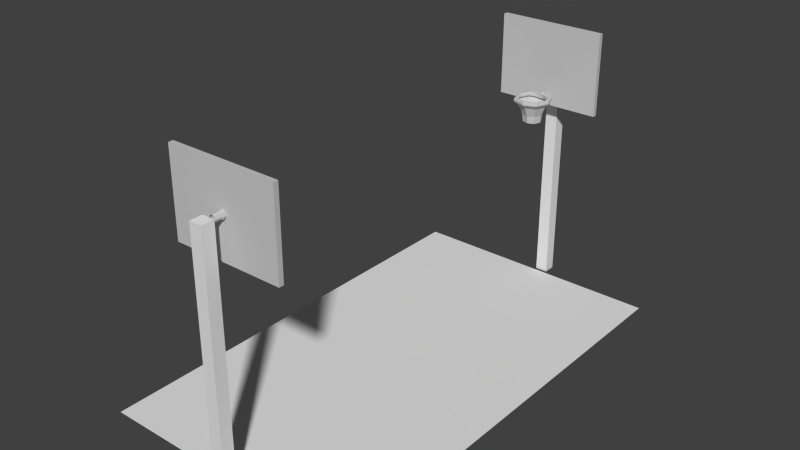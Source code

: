 # Source: campos.blend  (saved by Blender 2.70.0; exported with 4.5.12 LTS)
import bpy
from mathutils import Matrix  # noqa: F401  (used for matrix-valued properties, if any)

bpy.ops.wm.read_factory_settings(use_empty=True)
scene = bpy.context.scene
scene.name = 'Scene'

# ---- collections
col_collection_1 = bpy.data.collections.new('Collection 1'); scene.collection.children.link(col_collection_1)

# ---- materials (node trees are filled in below, after node groups)
mat_17___default = bpy.data.materials.new('17 - Default')
mat_17___default.alpha_threshold = 0.0
mat_17___default.use_transparent_shadow = False
mat_17___default.diffuse_color = (0.5882, 0.5882, 0.5882, 1.0)
mat_17___default.specular_color = (0.898, 0.898, 0.898)
mat_17___default.roughness = 0.5
mat_17___default.line_color = (0.0, 0.0, 0.0, 1.0)
mat_campo = bpy.data.materials.new('Campo')
mat_campo.alpha_threshold = 0.0
mat_campo.use_transparent_shadow = False
mat_campo.roughness = 0.5
mat_campo.line_color = (0.0, 0.0, 0.0, 1.0)

# ---- material node trees

# ---- world
world_world = bpy.data.worlds.new('World'); scene.world = world_world
world_world.color = (0.05088, 0.05088, 0.05088)
world_world.use_sun_shadow = False
world_world.sun_shadow_jitter_overblur = 0.0
world_world.cycles.sampling_method = 'MANUAL'
world_world.cycles.sample_map_resolution = 256

# ---- meshes
me_cube_001 = bpy.data.meshes.new('Cube.001')
me_cube_001.from_pydata([(-1.0, -1.0, 0.02379), (-1.0, 1.0, 0.02379), (1.0, 1.0, 0.02379), (1.0, -1.0, 0.02379), (-1.0, -1.0, 2.024), (-1.0, 1.0, 2.024), (1.0, 1.0, 2.024), (1.0, -1.0, 2.024), (-1.0, -1.0, 5.467), (-1.0, 1.0, 5.467), (1.0, 1.0, 5.467), (1.0, -1.0, 5.467)], [], [(4, 5, 1, 0), (5, 6, 2, 1), (6, 7, 3, 2), (7, 4, 0, 3), (0, 1, 2, 3), (4, 7, 11, 8), (11, 10, 9, 8), (7, 6, 10, 11), (6, 5, 9, 10), (5, 4, 8, 9)])
me_cube_001.use_remesh_preserve_volume = False
me_cube_001.use_remesh_preserve_attributes = False
me_cube_001.use_mirror_vertex_groups = False
me_cube_001.update()
me_cube = bpy.data.meshes.new('Cube')
me_cube.from_pydata([(-1.0, -1.0, 0.02379), (-1.0, 1.0, 0.02379), (1.0, 1.0, 0.02379), (1.0, -1.0, 0.02379), (-1.0, -1.0, 2.024), (-1.0, 1.0, 2.024), (1.0, 1.0, 2.024), (1.0, -1.0, 2.024), (-1.0, -1.0, 5.467), (-1.0, 1.0, 5.467), (1.0, 1.0, 5.467), (1.0, -1.0, 5.467)], [], [(4, 5, 1, 0), (5, 6, 2, 1), (6, 7, 3, 2), (7, 4, 0, 3), (0, 1, 2, 3), (4, 7, 11, 8), (11, 10, 9, 8), (7, 6, 10, 11), (6, 5, 9, 10), (5, 4, 8, 9)])
me_cube.use_remesh_preserve_volume = False
me_cube.use_remesh_preserve_attributes = False
me_cube.use_mirror_vertex_groups = False
me_cube.update()
me_rectangle0_001 = bpy.data.meshes.new('Rectangle0.001')
me_rectangle0_001.from_pydata([(959.2, 1243.0, -81.17), (-959.2, 1243.0, -81.17), (-959.2, -1243.0, -81.17), (959.2, -1243.0, -81.17), (959.2, 1243.0, -189.7), (-959.2, 1243.0, -189.7), (-959.2, -1243.0, -189.7), (959.2, -1243.0, -189.7), (55.01, 79.61, -189.7), (-54.08, 79.61, -189.7), (-54.08, -88.35, -189.7), (55.01, -88.35, -189.7), (-71.0, -15.79, -189.7), (-959.2, -28.9, -189.7), (71.93, -15.79, -189.7), (959.2, -28.9, -189.7), (1.396, 124.5, -189.7), (2.807, 1243.0, -189.7), (2.801, 1243.0, -81.17), (1.396, -133.3, -189.7), (2.801, -1243.0, -189.7), (2.807, -1243.0, -81.17), (-959.2, -28.9, -81.17), (959.2, -28.9, -81.17), (55.01, 79.61, -255.8), (-54.08, 79.61, -255.8), (-54.08, -88.35, -255.8), (55.01, -88.35, -255.8), (-71.0, -15.79, -255.8), (71.93, -15.79, -255.8), (1.396, 124.5, -255.8), (1.396, -133.3, -255.8), (43.76, 61.63, -255.8), (-42.73, 61.63, -255.8), (-42.73, -71.55, -255.8), (43.76, -71.55, -255.8), (-56.15, -14.02, -255.8), (57.18, -14.02, -255.8), (1.254, 97.25, -255.8), (1.254, -107.2, -255.8), (43.76, 61.63, -420.3), (-42.73, 61.63, -420.3), (-42.73, -71.55, -420.3), (43.76, -71.55, -420.3), (-56.15, -14.02, -420.3), (57.18, -14.02, -420.3), (1.254, 97.25, -420.3), (1.254, -107.2, -420.3), (42.28, -910.7, -81.17), (-40.93, -910.7, -81.17), (-40.93, -1037.0, -81.17), (42.28, -1037.0, -81.17), (0.7949, -885.6, -81.17), (0.7949, -1062.0, -81.17), (-54.03, -975.5, -81.17), (55.38, -975.5, -81.17), (-40.93, -812.9, 73.52), (-40.93, -939.6, 73.52), (0.7949, -787.8, 73.52), (0.7949, -964.7, 73.52), (-54.03, -877.7, 73.52), (-40.93, -812.9, 128.4), (-40.93, -939.6, 128.4), (0.7949, -787.8, 128.4), (0.7949, -964.7, 128.4), (-40.93, -812.9, 182.8), (-40.93, -939.6, 182.8), (0.7949, -787.8, 182.8), (0.7949, -964.7, 182.8), (-54.03, -877.7, 182.8), (-223.1, -826.8, 177.5), (-223.1, -925.7, 177.5), (-229.5, -877.7, 168.9), (-199.4, -812.9, 207.7), (-199.4, -939.6, 207.7), (-176.0, -826.8, 237.4), (-176.0, -925.7, 237.4), (-169.2, -877.7, 245.6), (-320.3, -826.8, 477.9), (-320.3, -925.7, 477.9), (-329.6, -877.7, 477.7), (-287.1, -812.9, 477.6), (-287.1, -939.6, 477.6), (-254.2, -826.8, 477.2), (-254.2, -925.7, 477.2), (-244.9, -877.7, 476.8), (-225.9, -826.8, 776.0), (-225.9, -925.7, 776.0), (-232.5, -877.7, 784.3), (-202.7, -812.9, 745.2), (-202.7, -939.6, 745.2), (-179.8, -826.8, 714.7), (-179.8, -925.7, 714.7), (-173.5, -877.7, 705.9), (6.529, -826.8, 875.8), (6.529, -925.7, 875.8), (6.486, -877.7, 887.8), (5.777, -812.9, 832.9), (5.777, -939.6, 832.9), (5.039, -826.8, 790.5), (5.035, -925.7, 790.5), (4.578, -877.7, 778.6), (221.7, -826.8, 765.2), (221.7, -925.7, 765.2), (228.3, -877.7, 773.7), (197.5, -812.9, 735.7), (197.5, -939.6, 735.7), (173.6, -826.8, 706.6), (173.6, -925.7, 706.6), (166.7, -877.7, 698.6), (314.8, -826.8, 475.3), (314.8, -925.7, 475.3), (324.1, -877.7, 475.2), (281.6, -812.9, 476.9), (281.6, -939.6, 476.9), (248.7, -826.8, 478.5), (248.7, -925.7, 478.5), (239.5, -877.7, 479.2), (231.7, -826.8, 182.5), (231.7, -925.7, 182.5), (238.2, -877.7, 173.9), (209.2, -812.9, 214.1), (209.2, -939.6, 214.1), (186.9, -826.8, 245.3), (186.9, -925.7, 245.3), (180.9, -877.7, 254.3), (42.28, -812.9, 73.52), (42.28, -939.6, 72.29), (55.38, -877.7, 72.29), (42.28, -812.9, 128.4), (42.28, -939.6, 127.2), (42.28, -812.9, 182.8), (42.28, -939.6, 182.8), (55.38, -877.7, 182.8), (-170.5, -1060.0, 234.4), (-214.9, -898.8, 182.9), (-244.9, -1060.0, 464.2), (-308.7, -898.8, 472.1), (-172.6, -1060.0, 692.3), (-217.7, -898.8, 759.3), (5.172, -1060.0, 768.6), (6.123, -898.8, 856.2), (169.8, -1060.0, 684.0), (213.8, -898.8, 749.3), (241.1, -1060.0, 462.2), (303.6, -898.8, 469.8), (177.4, -1060.0, 238.2), (223.1, -898.8, 187.6), (32.52, -1071.0, 153.9), (51.91, -898.8, 92.43), (-31.14, -1071.0, 154.8), (-50.56, -898.8, 93.58), (-123.7, -1337.0, 287.3), (-177.8, -1337.0, 454.4), (-125.3, -1337.0, 620.1), (3.963, -1337.0, 675.6), (123.6, -1337.0, 614.1), (175.4, -1337.0, 452.9), (129.2, -1337.0, 290.1), (23.84, -1344.0, 228.8), (-22.43, -1344.0, 229.5), (-113.8, -1559.0, 298.6), (-163.5, -1559.0, 452.2), (-115.2, -1559.0, 604.7), (3.705, -1559.0, 655.8), (113.8, -1559.0, 599.2), (161.4, -1559.0, 450.9), (118.9, -1559.0, 301.1), (21.99, -1567.0, 244.8), (-20.57, -1567.0, 245.4), (959.2, -1243.0, -189.7), (959.2, -1243.0, -189.7), (2.801, -1243.0, -189.7), (2.801, -1243.0, -189.7), (959.2, -28.9, -189.7), (959.2, -1243.0, -189.7), (959.2, -28.9, -189.7), (-959.2, -28.9, -189.7), (-959.2, 1243.0, -189.7), (-959.2, -28.9, -189.7), (-959.2, -28.9, -189.7), (-959.2, -28.9, -189.7), (959.2, -28.9, -189.7), (959.2, -28.9, -189.7), (-959.2, 1243.0, -189.7), (-959.2, 1243.0, -189.7), (959.2, -1243.0, -189.7), (2.801, -1243.0, -189.7), (2.801, -1243.0, -189.7), (-959.2, -1243.0, -189.7), (-959.2, -1243.0, -189.7), (-959.2, -1243.0, -189.7), (959.2, 1243.0, -189.7), (1.396, -133.3, -189.7), (-54.08, -88.35, -189.7), (1.396, -133.3, -189.7), (71.93, -15.79, -189.7), (55.01, -88.35, -189.7), (71.93, -15.79, -189.7), (-71.0, -15.79, -189.7), (-54.08, 79.61, -189.7), (-71.0, -15.79, -189.7), (1.396, 124.5, -189.7), (55.01, 79.61, -189.7), (1.396, 124.5, -189.7), (-54.08, -88.35, -189.7), (-71.0, -15.79, -189.7), (-54.08, -88.35, -189.7), (55.01, 79.61, -189.7), (71.93, -15.79, -189.7), (55.01, 79.61, -189.7), (-54.08, 79.61, -189.7), (1.396, 124.5, -189.7), (-54.08, 79.61, -189.7), (55.01, -88.35, -189.7), (1.396, -133.3, -189.7), (55.01, -88.35, -255.8), (55.01, -88.35, -189.7), (55.01, -88.35, -255.8), (43.76, -71.55, -255.8), (55.01, -88.35, -255.8), (43.76, -71.55, -255.8), (43.76, -71.55, -420.3), (43.76, -71.55, -255.8), (-40.93, -1037.0, -81.17), (0.7949, -1062.0, -81.17), (-40.93, -1037.0, -81.17), (42.28, -1037.0, -81.17), (55.38, -975.5, -81.17), (42.28, -1037.0, -81.17), (-40.93, -910.7, -81.17), (-54.03, -975.5, -81.17), (-40.93, -910.7, -81.17), (42.28, -910.7, -81.17), (0.7949, -885.6, -81.17), (42.28, -910.7, -81.17), (0.7949, -885.6, -81.17), (-40.93, -910.7, -81.17), (0.7949, -885.6, -81.17), (0.7949, -1062.0, -81.17), (42.28, -1037.0, -81.17), (42.28, -939.6, 72.29), (42.28, -939.6, 72.29), (0.7949, -1062.0, -81.17), (-54.03, -975.5, -81.17), (-40.93, -1037.0, -81.17), (-54.03, -975.5, -81.17), (55.38, -975.5, -81.17), (42.28, -910.7, -81.17), (55.38, -975.5, -81.17), (-40.93, -939.6, 73.52), (0.7949, -964.7, 73.52), (-40.93, -939.6, 73.52), (0.7949, -964.7, 73.52), (42.28, -939.6, 72.29), (0.7949, -964.7, 73.52), (-40.93, -812.9, 73.52), (-54.03, -877.7, 73.52), (-40.93, -812.9, 73.52), (-54.03, -877.7, 73.52), (-40.93, -939.6, 73.52), (-54.03, -877.7, 73.52), (-40.93, -812.9, 128.4), (-40.93, -812.9, 73.52), (-40.93, -812.9, 128.4), (-40.93, -939.6, 73.52), (-40.93, -939.6, 128.4), (-223.1, -925.7, 177.5), (-40.93, -939.6, 73.52), (-40.93, -812.9, 182.8), (-40.93, -812.9, 128.4), (-40.93, -812.9, 182.8), (-40.93, -939.6, 128.4), (-40.93, -939.6, 182.8), (-40.93, -939.6, 128.4), (-54.03, -877.7, 182.8), (-40.93, -812.9, 182.8), (-54.03, -877.7, 182.8), (-40.93, -939.6, 182.8), (-54.03, -877.7, 182.8), (-40.93, -939.6, 182.8), (-223.1, -925.7, 177.5), (-320.3, -925.7, 477.9), (-223.1, -925.7, 177.5), (-320.3, -925.7, 477.9), (-225.9, -925.7, 776.0), (-320.3, -925.7, 477.9), (-225.9, -925.7, 776.0), (6.529, -925.7, 875.8), (-225.9, -925.7, 776.0), (6.529, -925.7, 875.8), (221.7, -925.7, 765.2), (6.529, -925.7, 875.8), (221.7, -925.7, 765.2), (314.8, -925.7, 475.3), (221.7, -925.7, 765.2), (314.8, -925.7, 475.3), (231.7, -925.7, 182.5), (314.8, -925.7, 475.3), (55.38, -877.7, 72.29), (55.38, -877.7, 72.29), (42.28, -812.9, 73.52), (42.28, -939.6, 72.29), (42.28, -939.6, 72.29), (55.38, -877.7, 72.29), (42.28, -812.9, 73.52), (42.28, -812.9, 73.52), (42.28, -812.9, 128.4), (231.7, -925.7, 182.5), (42.28, -939.6, 127.2), (42.28, -939.6, 127.2), (42.28, -939.6, 72.29), (231.7, -925.7, 182.5), (42.28, -812.9, 128.4), (42.28, -812.9, 128.4), (42.28, -812.9, 182.8), (42.28, -939.6, 182.8), (42.28, -939.6, 182.8), (42.28, -939.6, 127.2), (42.28, -812.9, 182.8), (42.28, -812.9, 182.8), (55.38, -877.7, 182.8), (55.38, -877.7, 182.8), (55.38, -877.7, 182.8), (42.28, -939.6, 182.8), (-214.9, -898.8, 182.9), (-170.5, -1060.0, 234.4), (-214.9, -898.8, 182.9), (-170.5, -1060.0, 234.4), (-123.7, -1337.0, 287.3), (-123.7, -1337.0, 287.3), (-123.7, -1337.0, 287.3), (-113.8, -1559.0, 298.6), (-113.8, -1559.0, 298.6)], [], [(21, 20, 7), (7, 3, 21), (23, 3, 170), (171, 15, 23), (1, 5, 13), (13, 22, 1), (18, 0, 4), (4, 17, 18), (172, 6, 10), (10, 19, 173), (174, 175, 11), (11, 14, 176), (177, 178, 9), (9, 12, 179), (17, 4, 8), (8, 16, 17), (10, 6, 180), (181, 12, 10), (8, 4, 182), (183, 14, 8), (9, 184, 17), (17, 16, 9), (17, 185, 1), (1, 18, 17), (11, 186, 187), (188, 19, 11), (2, 189, 20), (20, 21, 2), (190, 2, 22), (22, 13, 191), (0, 15, 192), (0, 23, 15), (193, 194, 26), (26, 31, 195), (196, 197, 27), (27, 29, 198), (199, 200, 25), (25, 28, 201), (202, 203, 24), (24, 30, 204), (205, 206, 28), (28, 26, 207), (208, 209, 29), (29, 24, 210), (211, 212, 30), (30, 25, 213), (214, 215, 31), (31, 216, 217), (31, 26, 34), (34, 39, 31), (29, 27, 35), (35, 37, 29), (28, 25, 33), (33, 36, 28), (30, 24, 32), (32, 38, 30), (26, 28, 36), (36, 34, 26), (24, 29, 37), (37, 32, 24), (25, 30, 38), (38, 33, 25), (218, 31, 39), (39, 219, 220), (39, 34, 42), (42, 47, 39), (37, 35, 43), (43, 45, 37), (36, 33, 41), (41, 44, 36), (38, 32, 40), (40, 46, 38), (34, 36, 44), (44, 42, 34), (32, 37, 45), (45, 40, 32), (33, 38, 46), (46, 41, 33), (221, 39, 47), (47, 222, 223), (2, 21, 53), (53, 50, 2), (3, 23, 55), (55, 51, 3), (1, 22, 54), (54, 49, 1), (0, 18, 52), (0, 52, 48), (18, 1, 49), (49, 52, 18), (21, 3, 51), (51, 53, 21), (22, 2, 50), (50, 54, 22), (23, 0, 48), (48, 55, 23), (224, 225, 59), (59, 57, 226), (227, 228, 128), (128, 127, 229), (230, 231, 60), (60, 56, 232), (233, 234, 58), (58, 126, 235), (236, 237, 56), (56, 58, 238), (239, 240, 241), (242, 59, 243), (244, 245, 57), (57, 60, 246), (247, 248, 126), (126, 128, 249), (250, 251, 64), (64, 62, 252), (126, 58, 63), (63, 129, 126), (58, 56, 61), (61, 63, 58), (253, 254, 130), (130, 64, 255), (62, 64, 68), (68, 66, 62), (129, 63, 67), (67, 131, 129), (63, 61, 65), (65, 67, 63), (64, 130, 132), (132, 68, 64), (69, 66, 65), (68, 67, 65), (65, 66, 68), (132, 131, 67), (67, 68, 132), (132, 133, 131), (256, 257, 72), (72, 70, 258), (259, 260, 71), (71, 72, 261), (262, 263, 70), (70, 73, 264), (265, 266, 74), (74, 267, 268), (269, 270, 73), (73, 75, 271), (272, 273, 76), (76, 74, 274), (275, 276, 75), (75, 77, 277), (278, 279, 77), (77, 76, 280), (70, 72, 80), (80, 78, 70), (72, 71, 79), (79, 80, 72), (73, 70, 78), (78, 81, 73), (281, 74, 82), (82, 282, 283), (75, 73, 81), (81, 83, 75), (74, 76, 84), (84, 82, 74), (77, 75, 83), (83, 85, 77), (76, 77, 85), (85, 84, 76), (78, 80, 88), (88, 86, 78), (80, 79, 87), (87, 88, 80), (81, 78, 86), (86, 89, 81), (284, 82, 90), (90, 285, 286), (83, 81, 89), (89, 91, 83), (82, 84, 92), (92, 90, 82), (85, 83, 91), (91, 93, 85), (84, 85, 93), (93, 92, 84), (86, 88, 96), (96, 94, 86), (88, 87, 95), (95, 96, 88), (89, 86, 94), (94, 97, 89), (287, 90, 98), (98, 288, 289), (91, 89, 97), (97, 99, 91), (90, 92, 100), (100, 98, 90), (93, 91, 99), (99, 101, 93), (92, 93, 101), (101, 100, 92), (94, 96, 104), (104, 102, 94), (96, 95, 103), (103, 104, 96), (97, 94, 102), (102, 105, 97), (290, 98, 106), (106, 291, 292), (99, 97, 105), (105, 107, 99), (98, 100, 108), (108, 106, 98), (101, 99, 107), (107, 109, 101), (100, 101, 109), (109, 108, 100), (102, 104, 112), (112, 110, 102), (104, 103, 111), (111, 112, 104), (105, 102, 110), (110, 113, 105), (293, 106, 114), (114, 294, 295), (107, 105, 113), (113, 115, 107), (106, 108, 116), (116, 114, 106), (109, 107, 115), (115, 117, 109), (108, 109, 117), (117, 116, 108), (110, 112, 120), (120, 118, 110), (112, 111, 119), (119, 120, 112), (113, 110, 118), (118, 121, 113), (296, 114, 122), (122, 297, 298), (115, 113, 121), (121, 123, 115), (114, 116, 124), (124, 122, 114), (117, 115, 123), (123, 125, 117), (116, 117, 125), (125, 124, 116), (118, 120, 299), (300, 301, 118), (120, 119, 302), (303, 304, 120), (121, 118, 305), (306, 307, 121), (308, 122, 309), (310, 311, 312), (123, 121, 313), (314, 315, 123), (122, 124, 316), (317, 318, 122), (125, 123, 319), (320, 321, 125), (124, 125, 322), (323, 324, 124), (151, 150, 134), (134, 135, 151), (325, 326, 136), (136, 137, 327), (137, 136, 138), (138, 139, 137), (139, 138, 140), (140, 141, 139), (141, 140, 142), (142, 143, 141), (143, 142, 144), (144, 145, 143), (145, 144, 146), (146, 147, 145), (147, 146, 148), (148, 149, 147), (149, 148, 150), (150, 151, 149), (134, 150, 160), (160, 152, 134), (136, 328, 329), (330, 153, 136), (138, 136, 153), (153, 154, 138), (140, 138, 154), (154, 155, 140), (142, 140, 155), (155, 156, 142), (144, 142, 156), (156, 157, 144), (146, 144, 157), (157, 158, 146), (148, 146, 158), (158, 159, 148), (150, 148, 159), (159, 160, 150), (152, 160, 169), (169, 161, 152), (153, 331, 332), (333, 162, 153), (154, 153, 162), (162, 163, 154), (155, 154, 163), (163, 164, 155), (156, 155, 164), (164, 165, 156), (157, 156, 165), (165, 166, 157), (158, 157, 166), (166, 167, 158), (159, 158, 167), (167, 168, 159), (160, 159, 168), (168, 169, 160)])
_uv = me_rectangle0_001.uv_layers.new(name='UVMap')
_uv.uv.foreach_set('vector', [0.9791, 0.2064, 1.0, 0.2064, 1.0, 0.3908, 1.0, 0.3908, 0.9791, 0.3908, 0.9791, 0.2064, 0.7451, 0.3908, 0.9791, 0.3908, 0.9791, 0.4117, 0.9791, 0.4117, 0.7451, 0.4117, 0.7451, 0.3908, 0.5, 0.02093, 0.5, 0.0, 0.7451, 0.0, 0.7451, 0.0, 0.7451, 0.02093, 0.5, 0.02093, 0.5, 0.2064, 0.5, 0.3908, 0.4791, 0.3908, 0.4791, 0.3908, 0.4791, 0.2064, 0.5, 0.2064, 0.0, 0.2064, 0.0, 0.02093, 0.2225, 0.1954, 0.2225, 0.1954, 0.2138, 0.2061, 0.0, 0.2064, 0.234, 0.3908, 0.0, 0.3908, 0.2225, 0.2165, 0.2225, 0.2165, 0.2365, 0.2197, 0.234, 0.3908, 0.234, 0.02093, 0.4791, 0.02093, 0.2549, 0.1954, 0.2549, 0.1954, 0.2365, 0.1922, 0.234, 0.02093, 0.4791, 0.2064, 0.4791, 0.3908, 0.2549, 0.2165, 0.2549, 0.2165, 0.2635, 0.2061, 0.4791, 0.2064, 0.2225, 0.1954, 0.0, 0.02093, 0.234, 0.02093, 0.234, 0.02093, 0.2365, 0.1922, 0.2225, 0.1954, 0.2549, 0.2165, 0.4791, 0.3908, 0.234, 0.3908, 0.234, 0.3908, 0.2365, 0.2197, 0.2549, 0.2165, 0.2549, 0.1954, 0.4791, 0.02093, 0.4791, 0.2064, 0.4791, 0.2064, 0.2635, 0.2061, 0.2549, 0.1954, 0.4791, 0.2064, 0.4791, 0.02093, 0.5, 0.02093, 0.5, 0.02093, 0.5, 0.2064, 0.4791, 0.2064, 0.2225, 0.2165, 0.0, 0.3908, 0.0, 0.2064, 0.0, 0.2064, 0.2138, 0.2061, 0.2225, 0.2165, 0.9791, 0.02093, 1.0, 0.02093, 1.0, 0.2064, 1.0, 0.2064, 0.9791, 0.2064, 0.9791, 0.02093, 0.9791, 0.0, 0.9791, 0.02093, 0.7451, 0.02093, 0.7451, 0.02093, 0.7451, 0.0, 0.9791, 0.0, 0.5, 0.3908, 0.7451, 0.4117, 0.5, 0.4117, 0.5, 0.3908, 0.7451, 0.3908, 0.7451, 0.4117, 0.2821, 0.9664, 0.2544, 0.9694, 0.2515, 0.9449, 0.2515, 0.9449, 0.276, 0.943, 0.2821, 0.9664, 0.1002, 0.9557, 0.07326, 0.9465, 0.08138, 0.9226, 0.08138, 0.9226, 0.108, 0.9319, 0.1002, 0.9557, 0.2267, 0.971, 0.1906, 0.9739, 0.1886, 0.948, 0.1886, 0.948, 0.2241, 0.946, 0.2267, 0.971, 0.1622, 0.9734, 0.1357, 0.967, 0.142, 0.9427, 0.142, 0.9427, 0.1649, 0.9492, 0.1622, 0.9734, 0.2544, 0.9694, 0.2267, 0.971, 0.2241, 0.946, 0.2241, 0.946, 0.2515, 0.9449, 0.2544, 0.9694, 0.1357, 0.967, 0.1002, 0.9557, 0.108, 0.9319, 0.108, 0.9319, 0.142, 0.9427, 0.1357, 0.967, 0.1906, 0.9739, 0.1622, 0.9734, 0.1649, 0.9492, 0.1649, 0.9492, 0.1886, 0.948, 0.1906, 0.9739, 0.3088, 0.9569, 0.2821, 0.9664, 0.276, 0.943, 0.276, 0.943, 0.2974, 0.9328, 0.3088, 0.9569, 0.276, 0.943, 0.2515, 0.9449, 0.2485, 0.9379, 0.2485, 0.9379, 0.2734, 0.9345, 0.276, 0.943, 0.108, 0.9319, 0.08138, 0.9226, 0.0887, 0.9192, 0.0887, 0.9192, 0.1109, 0.9265, 0.108, 0.9319, 0.2241, 0.946, 0.1886, 0.948, 0.1917, 0.9412, 0.1917, 0.9412, 0.2236, 0.9403, 0.2241, 0.946, 0.1649, 0.9492, 0.142, 0.9427, 0.1414, 0.9345, 0.1414, 0.9345, 0.1662, 0.9398, 0.1649, 0.9492, 0.2515, 0.9449, 0.2241, 0.946, 0.2236, 0.9403, 0.2236, 0.9403, 0.2485, 0.9379, 0.2515, 0.9449, 0.142, 0.9427, 0.108, 0.9319, 0.1109, 0.9265, 0.1109, 0.9265, 0.1414, 0.9345, 0.142, 0.9427, 0.1886, 0.948, 0.1649, 0.9492, 0.1662, 0.9398, 0.1662, 0.9398, 0.1917, 0.9412, 0.1886, 0.948, 0.2974, 0.9328, 0.276, 0.943, 0.2734, 0.9345, 0.2734, 0.9345, 0.2947, 0.9282, 0.2974, 0.9328, 0.2734, 0.9345, 0.2485, 0.9379, 0.2422, 0.8755, 0.2422, 0.8755, 0.2619, 0.8718, 0.2734, 0.9345, 0.1109, 0.9265, 0.0887, 0.9192, 0.1073, 0.8597, 0.1073, 0.8597, 0.1284, 0.8663, 0.1109, 0.9265, 0.2236, 0.9403, 0.1917, 0.9412, 0.1938, 0.8781, 0.1938, 0.8781, 0.2212, 0.8773, 0.2236, 0.9403, 0.1662, 0.9398, 0.1414, 0.9345, 0.1558, 0.8737, 0.1558, 0.8737, 0.1748, 0.8772, 0.1662, 0.9398, 0.2485, 0.9379, 0.2236, 0.9403, 0.2212, 0.8773, 0.2212, 0.8773, 0.2422, 0.8755, 0.2485, 0.9379, 0.1414, 0.9345, 0.1109, 0.9265, 0.1284, 0.8663, 0.1284, 0.8663, 0.1558, 0.8737, 0.1414, 0.9345, 0.1917, 0.9412, 0.1662, 0.9398, 0.1748, 0.8772, 0.1748, 0.8772, 0.1938, 0.8781, 0.1917, 0.9412, 0.2947, 0.9282, 0.2734, 0.9345, 0.2619, 0.8718, 0.2619, 0.8718, 0.2824, 0.8671, 0.2947, 0.9282, 0.9791, 0.02093, 0.9791, 0.2064, 0.9444, 0.206, 0.9444, 0.206, 0.9395, 0.198, 0.9791, 0.02093, 0.9791, 0.3908, 0.7451, 0.3908, 0.9276, 0.2165, 0.9276, 0.2165, 0.9395, 0.214, 0.9791, 0.3908, 0.5, 0.02093, 0.7451, 0.02093, 0.9276, 0.1954, 0.9276, 0.1954, 0.9151, 0.198, 0.5, 0.02093, 0.5, 0.3908, 0.5, 0.2064, 0.9103, 0.206, 0.5, 0.3908, 0.9103, 0.206, 0.9151, 0.214, 0.5, 0.2064, 0.5, 0.02093, 0.9151, 0.198, 0.9151, 0.198, 0.9103, 0.206, 0.5, 0.2064, 0.9791, 0.2064, 0.9791, 0.3908, 0.9395, 0.214, 0.9395, 0.214, 0.9444, 0.206, 0.9791, 0.2064, 0.7451, 0.02093, 0.9791, 0.02093, 0.9395, 0.198, 0.9395, 0.198, 0.9276, 0.1954, 0.7451, 0.02093, 0.7451, 0.3908, 0.5, 0.3908, 0.9151, 0.214, 0.9151, 0.214, 0.9276, 0.2165, 0.7451, 0.3908, 0.8595, 0.5517, 0.8647, 0.5703, 0.7918, 0.5697, 0.7918, 0.5697, 0.7866, 0.551, 0.8595, 0.5517, 0.8609, 0.4262, 0.8478, 0.4476, 0.7753, 0.4478, 0.7753, 0.4478, 0.7884, 0.4264, 0.8609, 0.4262, 0.8332, 0.5081, 0.8466, 0.5304, 0.7737, 0.5294, 0.7737, 0.5294, 0.7601, 0.5067, 0.8332, 0.5081, 0.8345, 0.4702, 0.8289, 0.4896, 0.7572, 0.4884, 0.7572, 0.4884, 0.761, 0.4699, 0.8345, 0.4702, 0.8289, 0.4896, 0.8332, 0.5081, 0.7601, 0.5067, 0.7601, 0.5067, 0.7572, 0.4884, 0.8289, 0.4896, 0.8647, 0.5703, 0.8593, 0.5888, 0.7868, 0.5884, 0.7868, 0.5884, 0.7918, 0.5697, 0.8647, 0.5703, 0.8466, 0.5304, 0.8595, 0.5517, 0.7866, 0.551, 0.7866, 0.551, 0.7737, 0.5294, 0.8466, 0.5304, 0.8478, 0.4476, 0.8345, 0.4702, 0.761, 0.4699, 0.761, 0.4699, 0.7753, 0.4478, 0.8478, 0.4476, 0.6113, 0.5008, 0.6131, 0.4807, 0.6344, 0.4831, 0.6344, 0.4831, 0.6339, 0.504, 0.6113, 0.5008, 0.761, 0.4699, 0.7572, 0.4884, 0.7374, 0.4877, 0.7374, 0.4877, 0.738, 0.4671, 0.761, 0.4699, 0.7572, 0.4884, 0.7601, 0.5067, 0.7357, 0.5075, 0.7357, 0.5075, 0.7374, 0.4877, 0.7572, 0.4884, 0.6131, 0.4807, 0.6154, 0.4614, 0.6372, 0.4642, 0.6372, 0.4642, 0.6344, 0.4831, 0.6131, 0.4807, 0.6339, 0.504, 0.6344, 0.4831, 0.6529, 0.4846, 0.6529, 0.4846, 0.6595, 0.5017, 0.6339, 0.504, 0.738, 0.4671, 0.7374, 0.4877, 0.7193, 0.4868, 0.7193, 0.4868, 0.7127, 0.4698, 0.738, 0.4671, 0.7374, 0.4877, 0.7357, 0.5075, 0.712, 0.504, 0.712, 0.504, 0.7193, 0.4868, 0.7374, 0.4877, 0.6344, 0.4831, 0.6372, 0.4642, 0.6604, 0.4677, 0.6604, 0.4677, 0.6529, 0.4846, 0.6344, 0.4831, 0.6849, 0.5081, 0.6595, 0.5017, 0.712, 0.504, 0.6529, 0.4846, 0.7193, 0.4868, 0.712, 0.504, 0.712, 0.504, 0.6595, 0.5017, 0.6529, 0.4846, 0.6604, 0.4677, 0.7127, 0.4698, 0.7193, 0.4868, 0.7193, 0.4868, 0.6529, 0.4846, 0.6604, 0.4677, 0.6604, 0.4677, 0.6861, 0.4635, 0.7127, 0.4698, 0.04745, 0.7406, 0.06201, 0.7263, 0.09075, 0.762, 0.09075, 0.762, 0.09078, 0.7745, 0.04745, 0.7406, 0.06201, 0.7263, 0.07208, 0.7107, 0.08936, 0.7475, 0.08936, 0.7475, 0.09075, 0.762, 0.06201, 0.7263, 0.04851, 0.7583, 0.04745, 0.7406, 0.09078, 0.7745, 0.09078, 0.7745, 0.09104, 0.7833, 0.04851, 0.7583, 0.02221, 0.8519, 0.0304, 0.8365, 0.08261, 0.8351, 0.08261, 0.8351, 0.0798, 0.8463, 0.02221, 0.8519, 0.05072, 0.7763, 0.04851, 0.7583, 0.09104, 0.7833, 0.09104, 0.7833, 0.09216, 0.7922, 0.05072, 0.7763, 0.0304, 0.8365, 0.03937, 0.8205, 0.0858, 0.8236, 0.0858, 0.8236, 0.08261, 0.8351, 0.0304, 0.8365, 0.0533, 0.8052, 0.05072, 0.7763, 0.09216, 0.7922, 0.09216, 0.7922, 0.09104, 0.8087, 0.0533, 0.8052, 0.03937, 0.8205, 0.0533, 0.8052, 0.09104, 0.8087, 0.09104, 0.8087, 0.0858, 0.8236, 0.03937, 0.8205, 0.09078, 0.7745, 0.09075, 0.762, 0.1693, 0.7636, 0.1693, 0.7636, 0.1667, 0.779, 0.09078, 0.7745, 0.09075, 0.762, 0.08936, 0.7475, 0.1726, 0.7496, 0.1726, 0.7496, 0.1693, 0.7636, 0.09075, 0.762, 0.09104, 0.7833, 0.09078, 0.7745, 0.1667, 0.779, 0.1667, 0.779, 0.1651, 0.7892, 0.09104, 0.7833, 0.0798, 0.8463, 0.08261, 0.8351, 0.1668, 0.8385, 0.1668, 0.8385, 0.1661, 0.8483, 0.0798, 0.8463, 0.09216, 0.7922, 0.09104, 0.7833, 0.1651, 0.7892, 0.1651, 0.7892, 0.1652, 0.7992, 0.09216, 0.7922, 0.08261, 0.8351, 0.0858, 0.8236, 0.1662, 0.8282, 0.1662, 0.8282, 0.1668, 0.8385, 0.08261, 0.8351, 0.09104, 0.8087, 0.09216, 0.7922, 0.1652, 0.7992, 0.1652, 0.7992, 0.1656, 0.8141, 0.09104, 0.8087, 0.0858, 0.8236, 0.09104, 0.8087, 0.1656, 0.8141, 0.1656, 0.8141, 0.1662, 0.8282, 0.0858, 0.8236, 0.1667, 0.779, 0.1693, 0.7636, 0.2464, 0.7696, 0.2464, 0.7696, 0.2441, 0.7819, 0.1667, 0.779, 0.1693, 0.7636, 0.1726, 0.7496, 0.2485, 0.7565, 0.2485, 0.7565, 0.2464, 0.7696, 0.1693, 0.7636, 0.1651, 0.7892, 0.1667, 0.779, 0.2441, 0.7819, 0.2441, 0.7819, 0.2411, 0.7899, 0.1651, 0.7892, 0.1661, 0.8483, 0.1668, 0.8385, 0.2471, 0.8401, 0.2471, 0.8401, 0.2473, 0.851, 0.1661, 0.8483, 0.1652, 0.7992, 0.1651, 0.7892, 0.2411, 0.7899, 0.2411, 0.7899, 0.2404, 0.7989, 0.1652, 0.7992, 0.1668, 0.8385, 0.1662, 0.8282, 0.2446, 0.8284, 0.2446, 0.8284, 0.2471, 0.8401, 0.1668, 0.8385, 0.1656, 0.8141, 0.1652, 0.7992, 0.2404, 0.7989, 0.2404, 0.7989, 0.242, 0.8136, 0.1656, 0.8141, 0.1662, 0.8282, 0.1656, 0.8141, 0.242, 0.8136, 0.242, 0.8136, 0.2446, 0.8284, 0.1662, 0.8282, 0.2441, 0.7819, 0.2464, 0.7696, 0.3006, 0.7542, 0.3006, 0.7542, 0.3015, 0.771, 0.2441, 0.7819, 0.2464, 0.7696, 0.2485, 0.7565, 0.2992, 0.7406, 0.2992, 0.7406, 0.3006, 0.7542, 0.2464, 0.7696, 0.2411, 0.7899, 0.2441, 0.7819, 0.3015, 0.771, 0.3015, 0.771, 0.3022, 0.7867, 0.2411, 0.7899, 0.2473, 0.851, 0.2471, 0.8401, 0.3117, 0.8463, 0.3117, 0.8463, 0.3107, 0.8587, 0.2473, 0.851, 0.2404, 0.7989, 0.2411, 0.7899, 0.3022, 0.7867, 0.3022, 0.7867, 0.3039, 0.8017, 0.2404, 0.7989, 0.2471, 0.8401, 0.2446, 0.8284, 0.3097, 0.8338, 0.3097, 0.8338, 0.3117, 0.8463, 0.2471, 0.8401, 0.242, 0.8136, 0.2404, 0.7989, 0.3039, 0.8017, 0.3039, 0.8017, 0.3066, 0.8187, 0.242, 0.8136, 0.2446, 0.8284, 0.242, 0.8136, 0.3066, 0.8187, 0.3066, 0.8187, 0.3097, 0.8338, 0.2446, 0.8284, 0.3015, 0.771, 0.3006, 0.7542, 0.3588, 0.754, 0.3588, 0.754, 0.3575, 0.77, 0.3015, 0.771, 0.3006, 0.7542, 0.2992, 0.7406, 0.3617, 0.7396, 0.3617, 0.7396, 0.3588, 0.754, 0.3006, 0.7542, 0.3022, 0.7867, 0.3015, 0.771, 0.3575, 0.77, 0.3575, 0.77, 0.3577, 0.7824, 0.3022, 0.7867, 0.3107, 0.8587, 0.3117, 0.8463, 0.3677, 0.8342, 0.3677, 0.8342, 0.365, 0.8443, 0.3107, 0.8587, 0.3039, 0.8017, 0.3022, 0.7867, 0.3577, 0.7824, 0.3577, 0.7824, 0.36, 0.7946, 0.3039, 0.8017, 0.3117, 0.8463, 0.3097, 0.8338, 0.3671, 0.8241, 0.3671, 0.8241, 0.3677, 0.8342, 0.3117, 0.8463, 0.3066, 0.8187, 0.3039, 0.8017, 0.36, 0.7946, 0.36, 0.7946, 0.3635, 0.8102, 0.3066, 0.8187, 0.3097, 0.8338, 0.3066, 0.8187, 0.3635, 0.8102, 0.3635, 0.8102, 0.3671, 0.8241, 0.3097, 0.8338, 0.3575, 0.77, 0.3588, 0.754, 0.4337, 0.7502, 0.4337, 0.7502, 0.4324, 0.7656, 0.3575, 0.77, 0.3588, 0.754, 0.3617, 0.7396, 0.4347, 0.7359, 0.4347, 0.7359, 0.4337, 0.7502, 0.3588, 0.754, 0.3577, 0.7824, 0.3575, 0.77, 0.4324, 0.7656, 0.4324, 0.7656, 0.4306, 0.7762, 0.3577, 0.7824, 0.365, 0.8443, 0.3677, 0.8342, 0.4406, 0.8278, 0.4406, 0.8278, 0.4385, 0.8371, 0.365, 0.8443, 0.36, 0.7946, 0.3577, 0.7824, 0.4306, 0.7762, 0.4306, 0.7762, 0.431, 0.787, 0.36, 0.7946, 0.3677, 0.8342, 0.3671, 0.8241, 0.4382, 0.8179, 0.4382, 0.8179, 0.4406, 0.8278, 0.3677, 0.8342, 0.3635, 0.8102, 0.36, 0.7946, 0.431, 0.787, 0.431, 0.787, 0.4341, 0.803, 0.3635, 0.8102, 0.3671, 0.8241, 0.3635, 0.8102, 0.4341, 0.803, 0.4341, 0.803, 0.4382, 0.8179, 0.3671, 0.8241, 0.4324, 0.7656, 0.4337, 0.7502, 0.5121, 0.736, 0.5121, 0.736, 0.5101, 0.7515, 0.4324, 0.7656, 0.4337, 0.7502, 0.4347, 0.7359, 0.5124, 0.722, 0.5124, 0.722, 0.5121, 0.736, 0.4337, 0.7502, 0.4306, 0.7762, 0.4324, 0.7656, 0.5101, 0.7515, 0.5101, 0.7515, 0.5051, 0.7655, 0.4306, 0.7762, 0.4385, 0.8371, 0.4406, 0.8278, 0.5136, 0.8362, 0.5136, 0.8362, 0.5156, 0.8493, 0.4385, 0.8371, 0.431, 0.787, 0.4306, 0.7762, 0.5051, 0.7655, 0.5051, 0.7655, 0.5023, 0.7807, 0.431, 0.787, 0.4406, 0.8278, 0.4382, 0.8179, 0.5085, 0.8203, 0.5085, 0.8203, 0.5136, 0.8362, 0.4406, 0.8278, 0.4341, 0.803, 0.431, 0.787, 0.5023, 0.7807, 0.5023, 0.7807, 0.5037, 0.8006, 0.4341, 0.803, 0.4382, 0.8179, 0.4341, 0.803, 0.5037, 0.8006, 0.5037, 0.8006, 0.5085, 0.8203, 0.4382, 0.8179, 0.5101, 0.7515, 0.5121, 0.736, 0.564, 0.7296, 0.564, 0.7296, 0.5658, 0.7523, 0.5101, 0.7515, 0.5121, 0.736, 0.5124, 0.722, 0.5642, 0.709, 0.5642, 0.709, 0.564, 0.7296, 0.5121, 0.736, 0.5051, 0.7655, 0.5101, 0.7515, 0.5658, 0.7523, 0.5658, 0.7523, 0.5553, 0.766, 0.5051, 0.7655, 0.5156, 0.8493, 0.5136, 0.8362, 0.5647, 0.8324, 0.5647, 0.8324, 0.5752, 0.846, 0.5156, 0.8493, 0.5023, 0.7807, 0.5051, 0.7655, 0.5553, 0.766, 0.5553, 0.766, 0.5483, 0.7795, 0.5023, 0.7807, 0.5136, 0.8362, 0.5085, 0.8203, 0.5539, 0.8178, 0.5539, 0.8178, 0.5647, 0.8324, 0.5136, 0.8362, 0.5037, 0.8006, 0.5023, 0.7807, 0.5483, 0.7795, 0.5483, 0.7795, 0.5462, 0.7993, 0.5037, 0.8006, 0.5085, 0.8203, 0.5037, 0.8006, 0.5462, 0.7993, 0.5462, 0.7993, 0.5539, 0.8178, 0.5085, 0.8203, 0.05693, 0.5104, 0.09427, 0.5573, 0.0524, 0.5885, 0.0524, 0.5885, 0.01166, 0.5498, 0.05693, 0.5104, 0.6084, 0.5602, 0.5648, 0.5939, 0.504, 0.5447, 0.504, 0.5447, 0.5347, 0.4987, 0.6084, 0.5602, 0.5347, 0.4987, 0.504, 0.5447, 0.436, 0.5058, 0.436, 0.5058, 0.455, 0.451, 0.5347, 0.4987, 0.455, 0.451, 0.436, 0.5058, 0.374, 0.4876, 0.374, 0.4876, 0.385, 0.4291, 0.455, 0.451, 0.385, 0.4291, 0.374, 0.4876, 0.3118, 0.4854, 0.3118, 0.4854, 0.3147, 0.427, 0.385, 0.4291, 0.3147, 0.427, 0.3118, 0.4854, 0.2355, 0.4975, 0.2355, 0.4975, 0.2252, 0.4424, 0.3147, 0.427, 0.2252, 0.4424, 0.2355, 0.4975, 0.1613, 0.5184, 0.1613, 0.5184, 0.1373, 0.4666, 0.2252, 0.4424, 0.1373, 0.4666, 0.1613, 0.5184, 0.1126, 0.5457, 0.1126, 0.5457, 0.08316, 0.4937, 0.1373, 0.4666, 0.08316, 0.4937, 0.1126, 0.5457, 0.09427, 0.5573, 0.09427, 0.5573, 0.05693, 0.5104, 0.08316, 0.4937, 0.0524, 0.5885, 0.09427, 0.5573, 0.1451, 0.6337, 0.1451, 0.6337, 0.1129, 0.6548, 0.0524, 0.5885, 0.504, 0.5447, 0.5648, 0.5939, 0.4999, 0.6562, 0.4999, 0.6562, 0.454, 0.622, 0.504, 0.5447, 0.436, 0.5058, 0.504, 0.5447, 0.454, 0.622, 0.454, 0.622, 0.4022, 0.5942, 0.436, 0.5058, 0.374, 0.4876, 0.436, 0.5058, 0.4022, 0.5942, 0.4022, 0.5942, 0.3549, 0.5808, 0.374, 0.4876, 0.3118, 0.4854, 0.374, 0.4876, 0.3549, 0.5808, 0.3549, 0.5808, 0.3077, 0.5792, 0.3118, 0.4854, 0.2355, 0.4975, 0.3118, 0.4854, 0.3077, 0.5792, 0.3077, 0.5792, 0.2505, 0.5881, 0.2355, 0.4975, 0.1613, 0.5184, 0.2355, 0.4975, 0.2505, 0.5881, 0.2505, 0.5881, 0.1954, 0.6045, 0.1613, 0.5184, 0.1126, 0.5457, 0.1613, 0.5184, 0.1954, 0.6045, 0.1954, 0.6045, 0.1589, 0.6247, 0.1126, 0.5457, 0.09427, 0.5573, 0.1126, 0.5457, 0.1589, 0.6247, 0.1589, 0.6247, 0.1451, 0.6337, 0.09427, 0.5573, 0.1129, 0.6548, 0.1451, 0.6337, 0.1834, 0.6953, 0.1834, 0.6953, 0.1541, 0.7133, 0.1129, 0.6548, 0.454, 0.622, 0.4999, 0.6562, 0.4601, 0.7123, 0.4601, 0.7123, 0.4203, 0.6837, 0.454, 0.622, 0.4022, 0.5942, 0.454, 0.622, 0.4203, 0.6837, 0.4203, 0.6837, 0.3794, 0.6618, 0.4022, 0.5942, 0.3549, 0.5808, 0.4022, 0.5942, 0.3794, 0.6618, 0.3794, 0.6618, 0.3453, 0.6521, 0.3549, 0.5808, 0.3077, 0.5792, 0.3549, 0.5808, 0.3453, 0.6521, 0.3453, 0.6521, 0.3112, 0.651, 0.3077, 0.5792, 0.2505, 0.5881, 0.3077, 0.5792, 0.3112, 0.651, 0.3112, 0.651, 0.2662, 0.6581, 0.2505, 0.5881, 0.1954, 0.6045, 0.2505, 0.5881, 0.2662, 0.6581, 0.2662, 0.6581, 0.2221, 0.6718, 0.1954, 0.6045, 0.1589, 0.6247, 0.1954, 0.6045, 0.2221, 0.6718, 0.2221, 0.6718, 0.1931, 0.6885, 0.1589, 0.6247, 0.1451, 0.6337, 0.1589, 0.6247, 0.1931, 0.6885, 0.1931, 0.6885, 0.1834, 0.6953, 0.1451, 0.6337])
me_rectangle0_001.materials.append(mat_17___default)
me_rectangle0_001.use_remesh_preserve_volume = False
me_rectangle0_001.use_remesh_preserve_attributes = False
me_rectangle0_001.use_mirror_vertex_groups = False
me_rectangle0_001.update()
me_rectangle0 = bpy.data.meshes.new('Rectangle0')
me_rectangle0.from_pydata([(959.2, 1243.0, -81.17), (-959.2, 1243.0, -81.17), (-959.2, -1243.0, -81.17), (959.2, -1243.0, -81.17), (959.2, 1243.0, -189.7), (-959.2, 1243.0, -189.7), (-959.2, -1243.0, -189.7), (959.2, -1243.0, -189.7), (55.01, 79.61, -189.7), (-54.08, 79.61, -189.7), (-54.08, -88.35, -189.7), (55.01, -88.35, -189.7), (-71.0, -15.79, -189.7), (-959.2, -28.9, -189.7), (71.93, -15.79, -189.7), (959.2, -28.9, -189.7), (1.396, 124.5, -189.7), (2.807, 1243.0, -189.7), (2.801, 1243.0, -81.17), (1.396, -133.3, -189.7), (2.801, -1243.0, -189.7), (2.807, -1243.0, -81.17), (-959.2, -28.9, -81.17), (959.2, -28.9, -81.17), (55.01, 79.61, -255.8), (-54.08, 79.61, -255.8), (-54.08, -88.35, -255.8), (55.01, -88.35, -255.8), (-71.0, -15.79, -255.8), (71.93, -15.79, -255.8), (1.396, 124.5, -255.8), (1.396, -133.3, -255.8), (43.76, 61.63, -255.8), (-42.73, 61.63, -255.8), (-42.73, -71.55, -255.8), (43.76, -71.55, -255.8), (-56.15, -14.02, -255.8), (57.18, -14.02, -255.8), (1.254, 97.25, -255.8), (1.254, -107.2, -255.8), (43.76, 61.63, -420.3), (-42.73, 61.63, -420.3), (-42.73, -71.55, -420.3), (43.76, -71.55, -420.3), (-56.15, -14.02, -420.3), (57.18, -14.02, -420.3), (1.254, 97.25, -420.3), (1.254, -107.2, -420.3), (42.28, -910.7, -81.17), (-40.93, -910.7, -81.17), (-40.93, -1037.0, -81.17), (42.28, -1037.0, -81.17), (0.7949, -885.6, -81.17), (0.7949, -1062.0, -81.17), (-54.03, -975.5, -81.17), (55.38, -975.5, -81.17), (-40.93, -812.9, 73.52), (-40.93, -939.6, 73.52), (0.7949, -787.8, 73.52), (0.7949, -964.7, 73.52), (-54.03, -877.7, 73.52), (-40.93, -812.9, 128.4), (-40.93, -939.6, 128.4), (0.7949, -787.8, 128.4), (0.7949, -964.7, 128.4), (-40.93, -812.9, 182.8), (-40.93, -939.6, 182.8), (0.7949, -787.8, 182.8), (0.7949, -964.7, 182.8), (-54.03, -877.7, 182.8), (-223.1, -826.8, 177.5), (-223.1, -925.7, 177.5), (-229.5, -877.7, 168.9), (-199.4, -812.9, 207.7), (-199.4, -939.6, 207.7), (-176.0, -826.8, 237.4), (-176.0, -925.7, 237.4), (-169.2, -877.7, 245.6), (-320.3, -826.8, 477.9), (-320.3, -925.7, 477.9), (-329.6, -877.7, 477.7), (-287.1, -812.9, 477.6), (-287.1, -939.6, 477.6), (-254.2, -826.8, 477.2), (-254.2, -925.7, 477.2), (-244.9, -877.7, 476.8), (-225.9, -826.8, 776.0), (-225.9, -925.7, 776.0), (-232.5, -877.7, 784.3), (-202.7, -812.9, 745.2), (-202.7, -939.6, 745.2), (-179.8, -826.8, 714.7), (-179.8, -925.7, 714.7), (-173.5, -877.7, 705.9), (6.529, -826.8, 875.8), (6.529, -925.7, 875.8), (6.486, -877.7, 887.8), (5.777, -812.9, 832.9), (5.777, -939.6, 832.9), (5.039, -826.8, 790.5), (5.035, -925.7, 790.5), (4.578, -877.7, 778.6), (221.7, -826.8, 765.2), (221.7, -925.7, 765.2), (228.3, -877.7, 773.7), (197.5, -812.9, 735.7), (197.5, -939.6, 735.7), (173.6, -826.8, 706.6), (173.6, -925.7, 706.6), (166.7, -877.7, 698.6), (314.8, -826.8, 475.3), (314.8, -925.7, 475.3), (324.1, -877.7, 475.2), (281.6, -812.9, 476.9), (281.6, -939.6, 476.9), (248.7, -826.8, 478.5), (248.7, -925.7, 478.5), (239.5, -877.7, 479.2), (231.7, -826.8, 182.5), (231.7, -925.7, 182.5), (238.2, -877.7, 173.9), (209.2, -812.9, 214.1), (209.2, -939.6, 214.1), (186.9, -826.8, 245.3), (186.9, -925.7, 245.3), (180.9, -877.7, 254.3), (42.28, -812.9, 73.52), (42.28, -939.6, 72.29), (55.38, -877.7, 72.29), (42.28, -812.9, 128.4), (42.28, -939.6, 127.2), (42.28, -812.9, 182.8), (42.28, -939.6, 182.8), (55.38, -877.7, 182.8), (-170.5, -1060.0, 234.4), (-214.9, -898.8, 182.9), (-244.9, -1060.0, 464.2), (-308.7, -898.8, 472.1), (-172.6, -1060.0, 692.3), (-217.7, -898.8, 759.3), (5.172, -1060.0, 768.6), (6.123, -898.8, 856.2), (169.8, -1060.0, 684.0), (213.8, -898.8, 749.3), (241.1, -1060.0, 462.2), (303.6, -898.8, 469.8), (177.4, -1060.0, 238.2), (223.1, -898.8, 187.6), (32.52, -1071.0, 153.9), (51.91, -898.8, 92.43), (-31.14, -1071.0, 154.8), (-50.56, -898.8, 93.58), (-123.7, -1337.0, 287.3), (-177.8, -1337.0, 454.4), (-125.3, -1337.0, 620.1), (3.963, -1337.0, 675.6), (123.6, -1337.0, 614.1), (175.4, -1337.0, 452.9), (129.2, -1337.0, 290.1), (23.84, -1344.0, 228.8), (-22.43, -1344.0, 229.5), (-113.8, -1559.0, 298.6), (-163.5, -1559.0, 452.2), (-115.2, -1559.0, 604.7), (3.705, -1559.0, 655.8), (113.8, -1559.0, 599.2), (161.4, -1559.0, 450.9), (118.9, -1559.0, 301.1), (21.99, -1567.0, 244.8), (-20.57, -1567.0, 245.4), (959.2, -1243.0, -189.7), (959.2, -1243.0, -189.7), (2.801, -1243.0, -189.7), (2.801, -1243.0, -189.7), (959.2, -28.9, -189.7), (959.2, -1243.0, -189.7), (959.2, -28.9, -189.7), (-959.2, -28.9, -189.7), (-959.2, 1243.0, -189.7), (-959.2, -28.9, -189.7), (-959.2, -28.9, -189.7), (-959.2, -28.9, -189.7), (959.2, -28.9, -189.7), (959.2, -28.9, -189.7), (-959.2, 1243.0, -189.7), (-959.2, 1243.0, -189.7), (959.2, -1243.0, -189.7), (2.801, -1243.0, -189.7), (2.801, -1243.0, -189.7), (-959.2, -1243.0, -189.7), (-959.2, -1243.0, -189.7), (-959.2, -1243.0, -189.7), (959.2, 1243.0, -189.7), (1.396, -133.3, -189.7), (-54.08, -88.35, -189.7), (1.396, -133.3, -189.7), (71.93, -15.79, -189.7), (55.01, -88.35, -189.7), (71.93, -15.79, -189.7), (-71.0, -15.79, -189.7), (-54.08, 79.61, -189.7), (-71.0, -15.79, -189.7), (1.396, 124.5, -189.7), (55.01, 79.61, -189.7), (1.396, 124.5, -189.7), (-54.08, -88.35, -189.7), (-71.0, -15.79, -189.7), (-54.08, -88.35, -189.7), (55.01, 79.61, -189.7), (71.93, -15.79, -189.7), (55.01, 79.61, -189.7), (-54.08, 79.61, -189.7), (1.396, 124.5, -189.7), (-54.08, 79.61, -189.7), (55.01, -88.35, -189.7), (1.396, -133.3, -189.7), (55.01, -88.35, -255.8), (55.01, -88.35, -189.7), (55.01, -88.35, -255.8), (43.76, -71.55, -255.8), (55.01, -88.35, -255.8), (43.76, -71.55, -255.8), (43.76, -71.55, -420.3), (43.76, -71.55, -255.8), (-40.93, -1037.0, -81.17), (0.7949, -1062.0, -81.17), (-40.93, -1037.0, -81.17), (42.28, -1037.0, -81.17), (55.38, -975.5, -81.17), (42.28, -1037.0, -81.17), (-40.93, -910.7, -81.17), (-54.03, -975.5, -81.17), (-40.93, -910.7, -81.17), (42.28, -910.7, -81.17), (0.7949, -885.6, -81.17), (42.28, -910.7, -81.17), (0.7949, -885.6, -81.17), (-40.93, -910.7, -81.17), (0.7949, -885.6, -81.17), (0.7949, -1062.0, -81.17), (42.28, -1037.0, -81.17), (42.28, -939.6, 72.29), (42.28, -939.6, 72.29), (0.7949, -1062.0, -81.17), (-54.03, -975.5, -81.17), (-40.93, -1037.0, -81.17), (-54.03, -975.5, -81.17), (55.38, -975.5, -81.17), (42.28, -910.7, -81.17), (55.38, -975.5, -81.17), (-40.93, -939.6, 73.52), (0.7949, -964.7, 73.52), (-40.93, -939.6, 73.52), (0.7949, -964.7, 73.52), (42.28, -939.6, 72.29), (0.7949, -964.7, 73.52), (-40.93, -812.9, 73.52), (-54.03, -877.7, 73.52), (-40.93, -812.9, 73.52), (-54.03, -877.7, 73.52), (-40.93, -939.6, 73.52), (-54.03, -877.7, 73.52), (-40.93, -812.9, 128.4), (-40.93, -812.9, 73.52), (-40.93, -812.9, 128.4), (-40.93, -939.6, 73.52), (-40.93, -939.6, 128.4), (-223.1, -925.7, 177.5), (-40.93, -939.6, 73.52), (-40.93, -812.9, 182.8), (-40.93, -812.9, 128.4), (-40.93, -812.9, 182.8), (-40.93, -939.6, 128.4), (-40.93, -939.6, 182.8), (-40.93, -939.6, 128.4), (-54.03, -877.7, 182.8), (-40.93, -812.9, 182.8), (-54.03, -877.7, 182.8), (-40.93, -939.6, 182.8), (-54.03, -877.7, 182.8), (-40.93, -939.6, 182.8), (-223.1, -925.7, 177.5), (-320.3, -925.7, 477.9), (-223.1, -925.7, 177.5), (-320.3, -925.7, 477.9), (-225.9, -925.7, 776.0), (-320.3, -925.7, 477.9), (-225.9, -925.7, 776.0), (6.529, -925.7, 875.8), (-225.9, -925.7, 776.0), (6.529, -925.7, 875.8), (221.7, -925.7, 765.2), (6.529, -925.7, 875.8), (221.7, -925.7, 765.2), (314.8, -925.7, 475.3), (221.7, -925.7, 765.2), (314.8, -925.7, 475.3), (231.7, -925.7, 182.5), (314.8, -925.7, 475.3), (55.38, -877.7, 72.29), (55.38, -877.7, 72.29), (42.28, -812.9, 73.52), (42.28, -939.6, 72.29), (42.28, -939.6, 72.29), (55.38, -877.7, 72.29), (42.28, -812.9, 73.52), (42.28, -812.9, 73.52), (42.28, -812.9, 128.4), (231.7, -925.7, 182.5), (42.28, -939.6, 127.2), (42.28, -939.6, 127.2), (42.28, -939.6, 72.29), (231.7, -925.7, 182.5), (42.28, -812.9, 128.4), (42.28, -812.9, 128.4), (42.28, -812.9, 182.8), (42.28, -939.6, 182.8), (42.28, -939.6, 182.8), (42.28, -939.6, 127.2), (42.28, -812.9, 182.8), (42.28, -812.9, 182.8), (55.38, -877.7, 182.8), (55.38, -877.7, 182.8), (55.38, -877.7, 182.8), (42.28, -939.6, 182.8), (-214.9, -898.8, 182.9), (-170.5, -1060.0, 234.4), (-214.9, -898.8, 182.9), (-170.5, -1060.0, 234.4), (-123.7, -1337.0, 287.3), (-123.7, -1337.0, 287.3), (-123.7, -1337.0, 287.3), (-113.8, -1559.0, 298.6), (-113.8, -1559.0, 298.6)], [], [(21, 20, 7), (7, 3, 21), (23, 3, 170), (171, 15, 23), (1, 5, 13), (13, 22, 1), (18, 0, 4), (4, 17, 18), (172, 6, 10), (10, 19, 173), (174, 175, 11), (11, 14, 176), (177, 178, 9), (9, 12, 179), (17, 4, 8), (8, 16, 17), (10, 6, 180), (181, 12, 10), (8, 4, 182), (183, 14, 8), (9, 184, 17), (17, 16, 9), (17, 185, 1), (1, 18, 17), (11, 186, 187), (188, 19, 11), (2, 189, 20), (20, 21, 2), (190, 2, 22), (22, 13, 191), (0, 15, 192), (0, 23, 15), (193, 194, 26), (26, 31, 195), (196, 197, 27), (27, 29, 198), (199, 200, 25), (25, 28, 201), (202, 203, 24), (24, 30, 204), (205, 206, 28), (28, 26, 207), (208, 209, 29), (29, 24, 210), (211, 212, 30), (30, 25, 213), (214, 215, 31), (31, 216, 217), (31, 26, 34), (34, 39, 31), (29, 27, 35), (35, 37, 29), (28, 25, 33), (33, 36, 28), (30, 24, 32), (32, 38, 30), (26, 28, 36), (36, 34, 26), (24, 29, 37), (37, 32, 24), (25, 30, 38), (38, 33, 25), (218, 31, 39), (39, 219, 220), (39, 34, 42), (42, 47, 39), (37, 35, 43), (43, 45, 37), (36, 33, 41), (41, 44, 36), (38, 32, 40), (40, 46, 38), (34, 36, 44), (44, 42, 34), (32, 37, 45), (45, 40, 32), (33, 38, 46), (46, 41, 33), (221, 39, 47), (47, 222, 223), (2, 21, 53), (53, 50, 2), (3, 23, 55), (55, 51, 3), (1, 22, 54), (54, 49, 1), (0, 18, 52), (0, 52, 48), (18, 1, 49), (49, 52, 18), (21, 3, 51), (51, 53, 21), (22, 2, 50), (50, 54, 22), (23, 0, 48), (48, 55, 23), (224, 225, 59), (59, 57, 226), (227, 228, 128), (128, 127, 229), (230, 231, 60), (60, 56, 232), (233, 234, 58), (58, 126, 235), (236, 237, 56), (56, 58, 238), (239, 240, 241), (242, 59, 243), (244, 245, 57), (57, 60, 246), (247, 248, 126), (126, 128, 249), (250, 251, 64), (64, 62, 252), (126, 58, 63), (63, 129, 126), (58, 56, 61), (61, 63, 58), (253, 254, 130), (130, 64, 255), (62, 64, 68), (68, 66, 62), (129, 63, 67), (67, 131, 129), (63, 61, 65), (65, 67, 63), (64, 130, 132), (132, 68, 64), (69, 66, 65), (68, 67, 65), (65, 66, 68), (132, 131, 67), (67, 68, 132), (132, 133, 131), (256, 257, 72), (72, 70, 258), (259, 260, 71), (71, 72, 261), (262, 263, 70), (70, 73, 264), (265, 266, 74), (74, 267, 268), (269, 270, 73), (73, 75, 271), (272, 273, 76), (76, 74, 274), (275, 276, 75), (75, 77, 277), (278, 279, 77), (77, 76, 280), (70, 72, 80), (80, 78, 70), (72, 71, 79), (79, 80, 72), (73, 70, 78), (78, 81, 73), (281, 74, 82), (82, 282, 283), (75, 73, 81), (81, 83, 75), (74, 76, 84), (84, 82, 74), (77, 75, 83), (83, 85, 77), (76, 77, 85), (85, 84, 76), (78, 80, 88), (88, 86, 78), (80, 79, 87), (87, 88, 80), (81, 78, 86), (86, 89, 81), (284, 82, 90), (90, 285, 286), (83, 81, 89), (89, 91, 83), (82, 84, 92), (92, 90, 82), (85, 83, 91), (91, 93, 85), (84, 85, 93), (93, 92, 84), (86, 88, 96), (96, 94, 86), (88, 87, 95), (95, 96, 88), (89, 86, 94), (94, 97, 89), (287, 90, 98), (98, 288, 289), (91, 89, 97), (97, 99, 91), (90, 92, 100), (100, 98, 90), (93, 91, 99), (99, 101, 93), (92, 93, 101), (101, 100, 92), (94, 96, 104), (104, 102, 94), (96, 95, 103), (103, 104, 96), (97, 94, 102), (102, 105, 97), (290, 98, 106), (106, 291, 292), (99, 97, 105), (105, 107, 99), (98, 100, 108), (108, 106, 98), (101, 99, 107), (107, 109, 101), (100, 101, 109), (109, 108, 100), (102, 104, 112), (112, 110, 102), (104, 103, 111), (111, 112, 104), (105, 102, 110), (110, 113, 105), (293, 106, 114), (114, 294, 295), (107, 105, 113), (113, 115, 107), (106, 108, 116), (116, 114, 106), (109, 107, 115), (115, 117, 109), (108, 109, 117), (117, 116, 108), (110, 112, 120), (120, 118, 110), (112, 111, 119), (119, 120, 112), (113, 110, 118), (118, 121, 113), (296, 114, 122), (122, 297, 298), (115, 113, 121), (121, 123, 115), (114, 116, 124), (124, 122, 114), (117, 115, 123), (123, 125, 117), (116, 117, 125), (125, 124, 116), (118, 120, 299), (300, 301, 118), (120, 119, 302), (303, 304, 120), (121, 118, 305), (306, 307, 121), (308, 122, 309), (310, 311, 312), (123, 121, 313), (314, 315, 123), (122, 124, 316), (317, 318, 122), (125, 123, 319), (320, 321, 125), (124, 125, 322), (323, 324, 124), (151, 150, 134), (134, 135, 151), (325, 326, 136), (136, 137, 327), (137, 136, 138), (138, 139, 137), (139, 138, 140), (140, 141, 139), (141, 140, 142), (142, 143, 141), (143, 142, 144), (144, 145, 143), (145, 144, 146), (146, 147, 145), (147, 146, 148), (148, 149, 147), (149, 148, 150), (150, 151, 149), (134, 150, 160), (160, 152, 134), (136, 328, 329), (330, 153, 136), (138, 136, 153), (153, 154, 138), (140, 138, 154), (154, 155, 140), (142, 140, 155), (155, 156, 142), (144, 142, 156), (156, 157, 144), (146, 144, 157), (157, 158, 146), (148, 146, 158), (158, 159, 148), (150, 148, 159), (159, 160, 150), (152, 160, 169), (169, 161, 152), (153, 331, 332), (333, 162, 153), (154, 153, 162), (162, 163, 154), (155, 154, 163), (163, 164, 155), (156, 155, 164), (164, 165, 156), (157, 156, 165), (165, 166, 157), (158, 157, 166), (166, 167, 158), (159, 158, 167), (167, 168, 159), (160, 159, 168), (168, 169, 160)])
_uv = me_rectangle0.uv_layers.new(name='UVMap')
_uv.uv.foreach_set('vector', [0.9791, 0.2064, 1.0, 0.2064, 1.0, 0.3908, 1.0, 0.3908, 0.9791, 0.3908, 0.9791, 0.2064, 0.7451, 0.3908, 0.9791, 0.3908, 0.9791, 0.4117, 0.9791, 0.4117, 0.7451, 0.4117, 0.7451, 0.3908, 0.5, 0.02093, 0.5, 0.0, 0.7451, 0.0, 0.7451, 0.0, 0.7451, 0.02093, 0.5, 0.02093, 0.5, 0.2064, 0.5, 0.3908, 0.4791, 0.3908, 0.4791, 0.3908, 0.4791, 0.2064, 0.5, 0.2064, 0.0, 0.2064, 0.0, 0.02093, 0.2225, 0.1954, 0.2225, 0.1954, 0.2138, 0.2061, 0.0, 0.2064, 0.234, 0.3908, 0.0, 0.3908, 0.2225, 0.2165, 0.2225, 0.2165, 0.2365, 0.2197, 0.234, 0.3908, 0.234, 0.02093, 0.4791, 0.02093, 0.2549, 0.1954, 0.2549, 0.1954, 0.2365, 0.1922, 0.234, 0.02093, 0.4791, 0.2064, 0.4791, 0.3908, 0.2549, 0.2165, 0.2549, 0.2165, 0.2635, 0.2061, 0.4791, 0.2064, 0.2225, 0.1954, 0.0, 0.02093, 0.234, 0.02093, 0.234, 0.02093, 0.2365, 0.1922, 0.2225, 0.1954, 0.2549, 0.2165, 0.4791, 0.3908, 0.234, 0.3908, 0.234, 0.3908, 0.2365, 0.2197, 0.2549, 0.2165, 0.2549, 0.1954, 0.4791, 0.02093, 0.4791, 0.2064, 0.4791, 0.2064, 0.2635, 0.2061, 0.2549, 0.1954, 0.4791, 0.2064, 0.4791, 0.02093, 0.5, 0.02093, 0.5, 0.02093, 0.5, 0.2064, 0.4791, 0.2064, 0.2225, 0.2165, 0.0, 0.3908, 0.0, 0.2064, 0.0, 0.2064, 0.2138, 0.2061, 0.2225, 0.2165, 0.9791, 0.02093, 1.0, 0.02093, 1.0, 0.2064, 1.0, 0.2064, 0.9791, 0.2064, 0.9791, 0.02093, 0.9791, 0.0, 0.9791, 0.02093, 0.7451, 0.02093, 0.7451, 0.02093, 0.7451, 0.0, 0.9791, 0.0, 0.5, 0.3908, 0.7451, 0.4117, 0.5, 0.4117, 0.5, 0.3908, 0.7451, 0.3908, 0.7451, 0.4117, 0.2821, 0.9664, 0.2544, 0.9694, 0.2515, 0.9449, 0.2515, 0.9449, 0.276, 0.943, 0.2821, 0.9664, 0.1002, 0.9557, 0.07326, 0.9465, 0.08138, 0.9226, 0.08138, 0.9226, 0.108, 0.9319, 0.1002, 0.9557, 0.2267, 0.971, 0.1906, 0.9739, 0.1886, 0.948, 0.1886, 0.948, 0.2241, 0.946, 0.2267, 0.971, 0.1622, 0.9734, 0.1357, 0.967, 0.142, 0.9427, 0.142, 0.9427, 0.1649, 0.9492, 0.1622, 0.9734, 0.2544, 0.9694, 0.2267, 0.971, 0.2241, 0.946, 0.2241, 0.946, 0.2515, 0.9449, 0.2544, 0.9694, 0.1357, 0.967, 0.1002, 0.9557, 0.108, 0.9319, 0.108, 0.9319, 0.142, 0.9427, 0.1357, 0.967, 0.1906, 0.9739, 0.1622, 0.9734, 0.1649, 0.9492, 0.1649, 0.9492, 0.1886, 0.948, 0.1906, 0.9739, 0.3088, 0.9569, 0.2821, 0.9664, 0.276, 0.943, 0.276, 0.943, 0.2974, 0.9328, 0.3088, 0.9569, 0.276, 0.943, 0.2515, 0.9449, 0.2485, 0.9379, 0.2485, 0.9379, 0.2734, 0.9345, 0.276, 0.943, 0.108, 0.9319, 0.08138, 0.9226, 0.0887, 0.9192, 0.0887, 0.9192, 0.1109, 0.9265, 0.108, 0.9319, 0.2241, 0.946, 0.1886, 0.948, 0.1917, 0.9412, 0.1917, 0.9412, 0.2236, 0.9403, 0.2241, 0.946, 0.1649, 0.9492, 0.142, 0.9427, 0.1414, 0.9345, 0.1414, 0.9345, 0.1662, 0.9398, 0.1649, 0.9492, 0.2515, 0.9449, 0.2241, 0.946, 0.2236, 0.9403, 0.2236, 0.9403, 0.2485, 0.9379, 0.2515, 0.9449, 0.142, 0.9427, 0.108, 0.9319, 0.1109, 0.9265, 0.1109, 0.9265, 0.1414, 0.9345, 0.142, 0.9427, 0.1886, 0.948, 0.1649, 0.9492, 0.1662, 0.9398, 0.1662, 0.9398, 0.1917, 0.9412, 0.1886, 0.948, 0.2974, 0.9328, 0.276, 0.943, 0.2734, 0.9345, 0.2734, 0.9345, 0.2947, 0.9282, 0.2974, 0.9328, 0.2734, 0.9345, 0.2485, 0.9379, 0.2422, 0.8755, 0.2422, 0.8755, 0.2619, 0.8718, 0.2734, 0.9345, 0.1109, 0.9265, 0.0887, 0.9192, 0.1073, 0.8597, 0.1073, 0.8597, 0.1284, 0.8663, 0.1109, 0.9265, 0.2236, 0.9403, 0.1917, 0.9412, 0.1938, 0.8781, 0.1938, 0.8781, 0.2212, 0.8773, 0.2236, 0.9403, 0.1662, 0.9398, 0.1414, 0.9345, 0.1558, 0.8737, 0.1558, 0.8737, 0.1748, 0.8772, 0.1662, 0.9398, 0.2485, 0.9379, 0.2236, 0.9403, 0.2212, 0.8773, 0.2212, 0.8773, 0.2422, 0.8755, 0.2485, 0.9379, 0.1414, 0.9345, 0.1109, 0.9265, 0.1284, 0.8663, 0.1284, 0.8663, 0.1558, 0.8737, 0.1414, 0.9345, 0.1917, 0.9412, 0.1662, 0.9398, 0.1748, 0.8772, 0.1748, 0.8772, 0.1938, 0.8781, 0.1917, 0.9412, 0.2947, 0.9282, 0.2734, 0.9345, 0.2619, 0.8718, 0.2619, 0.8718, 0.2824, 0.8671, 0.2947, 0.9282, 0.9791, 0.02093, 0.9791, 0.2064, 0.9444, 0.206, 0.9444, 0.206, 0.9395, 0.198, 0.9791, 0.02093, 0.9791, 0.3908, 0.7451, 0.3908, 0.9276, 0.2165, 0.9276, 0.2165, 0.9395, 0.214, 0.9791, 0.3908, 0.5, 0.02093, 0.7451, 0.02093, 0.9276, 0.1954, 0.9276, 0.1954, 0.9151, 0.198, 0.5, 0.02093, 0.5, 0.3908, 0.5, 0.2064, 0.9103, 0.206, 0.5, 0.3908, 0.9103, 0.206, 0.9151, 0.214, 0.5, 0.2064, 0.5, 0.02093, 0.9151, 0.198, 0.9151, 0.198, 0.9103, 0.206, 0.5, 0.2064, 0.9791, 0.2064, 0.9791, 0.3908, 0.9395, 0.214, 0.9395, 0.214, 0.9444, 0.206, 0.9791, 0.2064, 0.7451, 0.02093, 0.9791, 0.02093, 0.9395, 0.198, 0.9395, 0.198, 0.9276, 0.1954, 0.7451, 0.02093, 0.7451, 0.3908, 0.5, 0.3908, 0.9151, 0.214, 0.9151, 0.214, 0.9276, 0.2165, 0.7451, 0.3908, 0.8595, 0.5517, 0.8647, 0.5703, 0.7918, 0.5697, 0.7918, 0.5697, 0.7866, 0.551, 0.8595, 0.5517, 0.8609, 0.4262, 0.8478, 0.4476, 0.7753, 0.4478, 0.7753, 0.4478, 0.7884, 0.4264, 0.8609, 0.4262, 0.8332, 0.5081, 0.8466, 0.5304, 0.7737, 0.5294, 0.7737, 0.5294, 0.7601, 0.5067, 0.8332, 0.5081, 0.8345, 0.4702, 0.8289, 0.4896, 0.7572, 0.4884, 0.7572, 0.4884, 0.761, 0.4699, 0.8345, 0.4702, 0.8289, 0.4896, 0.8332, 0.5081, 0.7601, 0.5067, 0.7601, 0.5067, 0.7572, 0.4884, 0.8289, 0.4896, 0.8647, 0.5703, 0.8593, 0.5888, 0.7868, 0.5884, 0.7868, 0.5884, 0.7918, 0.5697, 0.8647, 0.5703, 0.8466, 0.5304, 0.8595, 0.5517, 0.7866, 0.551, 0.7866, 0.551, 0.7737, 0.5294, 0.8466, 0.5304, 0.8478, 0.4476, 0.8345, 0.4702, 0.761, 0.4699, 0.761, 0.4699, 0.7753, 0.4478, 0.8478, 0.4476, 0.6113, 0.5008, 0.6131, 0.4807, 0.6344, 0.4831, 0.6344, 0.4831, 0.6339, 0.504, 0.6113, 0.5008, 0.761, 0.4699, 0.7572, 0.4884, 0.7374, 0.4877, 0.7374, 0.4877, 0.738, 0.4671, 0.761, 0.4699, 0.7572, 0.4884, 0.7601, 0.5067, 0.7357, 0.5075, 0.7357, 0.5075, 0.7374, 0.4877, 0.7572, 0.4884, 0.6131, 0.4807, 0.6154, 0.4614, 0.6372, 0.4642, 0.6372, 0.4642, 0.6344, 0.4831, 0.6131, 0.4807, 0.6339, 0.504, 0.6344, 0.4831, 0.6529, 0.4846, 0.6529, 0.4846, 0.6595, 0.5017, 0.6339, 0.504, 0.738, 0.4671, 0.7374, 0.4877, 0.7193, 0.4868, 0.7193, 0.4868, 0.7127, 0.4698, 0.738, 0.4671, 0.7374, 0.4877, 0.7357, 0.5075, 0.712, 0.504, 0.712, 0.504, 0.7193, 0.4868, 0.7374, 0.4877, 0.6344, 0.4831, 0.6372, 0.4642, 0.6604, 0.4677, 0.6604, 0.4677, 0.6529, 0.4846, 0.6344, 0.4831, 0.6849, 0.5081, 0.6595, 0.5017, 0.712, 0.504, 0.6529, 0.4846, 0.7193, 0.4868, 0.712, 0.504, 0.712, 0.504, 0.6595, 0.5017, 0.6529, 0.4846, 0.6604, 0.4677, 0.7127, 0.4698, 0.7193, 0.4868, 0.7193, 0.4868, 0.6529, 0.4846, 0.6604, 0.4677, 0.6604, 0.4677, 0.6861, 0.4635, 0.7127, 0.4698, 0.04745, 0.7406, 0.06201, 0.7263, 0.09075, 0.762, 0.09075, 0.762, 0.09078, 0.7745, 0.04745, 0.7406, 0.06201, 0.7263, 0.07208, 0.7107, 0.08936, 0.7475, 0.08936, 0.7475, 0.09075, 0.762, 0.06201, 0.7263, 0.04851, 0.7583, 0.04745, 0.7406, 0.09078, 0.7745, 0.09078, 0.7745, 0.09104, 0.7833, 0.04851, 0.7583, 0.02221, 0.8519, 0.0304, 0.8365, 0.08261, 0.8351, 0.08261, 0.8351, 0.0798, 0.8463, 0.02221, 0.8519, 0.05072, 0.7763, 0.04851, 0.7583, 0.09104, 0.7833, 0.09104, 0.7833, 0.09216, 0.7922, 0.05072, 0.7763, 0.0304, 0.8365, 0.03937, 0.8205, 0.0858, 0.8236, 0.0858, 0.8236, 0.08261, 0.8351, 0.0304, 0.8365, 0.0533, 0.8052, 0.05072, 0.7763, 0.09216, 0.7922, 0.09216, 0.7922, 0.09104, 0.8087, 0.0533, 0.8052, 0.03937, 0.8205, 0.0533, 0.8052, 0.09104, 0.8087, 0.09104, 0.8087, 0.0858, 0.8236, 0.03937, 0.8205, 0.09078, 0.7745, 0.09075, 0.762, 0.1693, 0.7636, 0.1693, 0.7636, 0.1667, 0.779, 0.09078, 0.7745, 0.09075, 0.762, 0.08936, 0.7475, 0.1726, 0.7496, 0.1726, 0.7496, 0.1693, 0.7636, 0.09075, 0.762, 0.09104, 0.7833, 0.09078, 0.7745, 0.1667, 0.779, 0.1667, 0.779, 0.1651, 0.7892, 0.09104, 0.7833, 0.0798, 0.8463, 0.08261, 0.8351, 0.1668, 0.8385, 0.1668, 0.8385, 0.1661, 0.8483, 0.0798, 0.8463, 0.09216, 0.7922, 0.09104, 0.7833, 0.1651, 0.7892, 0.1651, 0.7892, 0.1652, 0.7992, 0.09216, 0.7922, 0.08261, 0.8351, 0.0858, 0.8236, 0.1662, 0.8282, 0.1662, 0.8282, 0.1668, 0.8385, 0.08261, 0.8351, 0.09104, 0.8087, 0.09216, 0.7922, 0.1652, 0.7992, 0.1652, 0.7992, 0.1656, 0.8141, 0.09104, 0.8087, 0.0858, 0.8236, 0.09104, 0.8087, 0.1656, 0.8141, 0.1656, 0.8141, 0.1662, 0.8282, 0.0858, 0.8236, 0.1667, 0.779, 0.1693, 0.7636, 0.2464, 0.7696, 0.2464, 0.7696, 0.2441, 0.7819, 0.1667, 0.779, 0.1693, 0.7636, 0.1726, 0.7496, 0.2485, 0.7565, 0.2485, 0.7565, 0.2464, 0.7696, 0.1693, 0.7636, 0.1651, 0.7892, 0.1667, 0.779, 0.2441, 0.7819, 0.2441, 0.7819, 0.2411, 0.7899, 0.1651, 0.7892, 0.1661, 0.8483, 0.1668, 0.8385, 0.2471, 0.8401, 0.2471, 0.8401, 0.2473, 0.851, 0.1661, 0.8483, 0.1652, 0.7992, 0.1651, 0.7892, 0.2411, 0.7899, 0.2411, 0.7899, 0.2404, 0.7989, 0.1652, 0.7992, 0.1668, 0.8385, 0.1662, 0.8282, 0.2446, 0.8284, 0.2446, 0.8284, 0.2471, 0.8401, 0.1668, 0.8385, 0.1656, 0.8141, 0.1652, 0.7992, 0.2404, 0.7989, 0.2404, 0.7989, 0.242, 0.8136, 0.1656, 0.8141, 0.1662, 0.8282, 0.1656, 0.8141, 0.242, 0.8136, 0.242, 0.8136, 0.2446, 0.8284, 0.1662, 0.8282, 0.2441, 0.7819, 0.2464, 0.7696, 0.3006, 0.7542, 0.3006, 0.7542, 0.3015, 0.771, 0.2441, 0.7819, 0.2464, 0.7696, 0.2485, 0.7565, 0.2992, 0.7406, 0.2992, 0.7406, 0.3006, 0.7542, 0.2464, 0.7696, 0.2411, 0.7899, 0.2441, 0.7819, 0.3015, 0.771, 0.3015, 0.771, 0.3022, 0.7867, 0.2411, 0.7899, 0.2473, 0.851, 0.2471, 0.8401, 0.3117, 0.8463, 0.3117, 0.8463, 0.3107, 0.8587, 0.2473, 0.851, 0.2404, 0.7989, 0.2411, 0.7899, 0.3022, 0.7867, 0.3022, 0.7867, 0.3039, 0.8017, 0.2404, 0.7989, 0.2471, 0.8401, 0.2446, 0.8284, 0.3097, 0.8338, 0.3097, 0.8338, 0.3117, 0.8463, 0.2471, 0.8401, 0.242, 0.8136, 0.2404, 0.7989, 0.3039, 0.8017, 0.3039, 0.8017, 0.3066, 0.8187, 0.242, 0.8136, 0.2446, 0.8284, 0.242, 0.8136, 0.3066, 0.8187, 0.3066, 0.8187, 0.3097, 0.8338, 0.2446, 0.8284, 0.3015, 0.771, 0.3006, 0.7542, 0.3588, 0.754, 0.3588, 0.754, 0.3575, 0.77, 0.3015, 0.771, 0.3006, 0.7542, 0.2992, 0.7406, 0.3617, 0.7396, 0.3617, 0.7396, 0.3588, 0.754, 0.3006, 0.7542, 0.3022, 0.7867, 0.3015, 0.771, 0.3575, 0.77, 0.3575, 0.77, 0.3577, 0.7824, 0.3022, 0.7867, 0.3107, 0.8587, 0.3117, 0.8463, 0.3677, 0.8342, 0.3677, 0.8342, 0.365, 0.8443, 0.3107, 0.8587, 0.3039, 0.8017, 0.3022, 0.7867, 0.3577, 0.7824, 0.3577, 0.7824, 0.36, 0.7946, 0.3039, 0.8017, 0.3117, 0.8463, 0.3097, 0.8338, 0.3671, 0.8241, 0.3671, 0.8241, 0.3677, 0.8342, 0.3117, 0.8463, 0.3066, 0.8187, 0.3039, 0.8017, 0.36, 0.7946, 0.36, 0.7946, 0.3635, 0.8102, 0.3066, 0.8187, 0.3097, 0.8338, 0.3066, 0.8187, 0.3635, 0.8102, 0.3635, 0.8102, 0.3671, 0.8241, 0.3097, 0.8338, 0.3575, 0.77, 0.3588, 0.754, 0.4337, 0.7502, 0.4337, 0.7502, 0.4324, 0.7656, 0.3575, 0.77, 0.3588, 0.754, 0.3617, 0.7396, 0.4347, 0.7359, 0.4347, 0.7359, 0.4337, 0.7502, 0.3588, 0.754, 0.3577, 0.7824, 0.3575, 0.77, 0.4324, 0.7656, 0.4324, 0.7656, 0.4306, 0.7762, 0.3577, 0.7824, 0.365, 0.8443, 0.3677, 0.8342, 0.4406, 0.8278, 0.4406, 0.8278, 0.4385, 0.8371, 0.365, 0.8443, 0.36, 0.7946, 0.3577, 0.7824, 0.4306, 0.7762, 0.4306, 0.7762, 0.431, 0.787, 0.36, 0.7946, 0.3677, 0.8342, 0.3671, 0.8241, 0.4382, 0.8179, 0.4382, 0.8179, 0.4406, 0.8278, 0.3677, 0.8342, 0.3635, 0.8102, 0.36, 0.7946, 0.431, 0.787, 0.431, 0.787, 0.4341, 0.803, 0.3635, 0.8102, 0.3671, 0.8241, 0.3635, 0.8102, 0.4341, 0.803, 0.4341, 0.803, 0.4382, 0.8179, 0.3671, 0.8241, 0.4324, 0.7656, 0.4337, 0.7502, 0.5121, 0.736, 0.5121, 0.736, 0.5101, 0.7515, 0.4324, 0.7656, 0.4337, 0.7502, 0.4347, 0.7359, 0.5124, 0.722, 0.5124, 0.722, 0.5121, 0.736, 0.4337, 0.7502, 0.4306, 0.7762, 0.4324, 0.7656, 0.5101, 0.7515, 0.5101, 0.7515, 0.5051, 0.7655, 0.4306, 0.7762, 0.4385, 0.8371, 0.4406, 0.8278, 0.5136, 0.8362, 0.5136, 0.8362, 0.5156, 0.8493, 0.4385, 0.8371, 0.431, 0.787, 0.4306, 0.7762, 0.5051, 0.7655, 0.5051, 0.7655, 0.5023, 0.7807, 0.431, 0.787, 0.4406, 0.8278, 0.4382, 0.8179, 0.5085, 0.8203, 0.5085, 0.8203, 0.5136, 0.8362, 0.4406, 0.8278, 0.4341, 0.803, 0.431, 0.787, 0.5023, 0.7807, 0.5023, 0.7807, 0.5037, 0.8006, 0.4341, 0.803, 0.4382, 0.8179, 0.4341, 0.803, 0.5037, 0.8006, 0.5037, 0.8006, 0.5085, 0.8203, 0.4382, 0.8179, 0.5101, 0.7515, 0.5121, 0.736, 0.564, 0.7296, 0.564, 0.7296, 0.5658, 0.7523, 0.5101, 0.7515, 0.5121, 0.736, 0.5124, 0.722, 0.5642, 0.709, 0.5642, 0.709, 0.564, 0.7296, 0.5121, 0.736, 0.5051, 0.7655, 0.5101, 0.7515, 0.5658, 0.7523, 0.5658, 0.7523, 0.5553, 0.766, 0.5051, 0.7655, 0.5156, 0.8493, 0.5136, 0.8362, 0.5647, 0.8324, 0.5647, 0.8324, 0.5752, 0.846, 0.5156, 0.8493, 0.5023, 0.7807, 0.5051, 0.7655, 0.5553, 0.766, 0.5553, 0.766, 0.5483, 0.7795, 0.5023, 0.7807, 0.5136, 0.8362, 0.5085, 0.8203, 0.5539, 0.8178, 0.5539, 0.8178, 0.5647, 0.8324, 0.5136, 0.8362, 0.5037, 0.8006, 0.5023, 0.7807, 0.5483, 0.7795, 0.5483, 0.7795, 0.5462, 0.7993, 0.5037, 0.8006, 0.5085, 0.8203, 0.5037, 0.8006, 0.5462, 0.7993, 0.5462, 0.7993, 0.5539, 0.8178, 0.5085, 0.8203, 0.05693, 0.5104, 0.09427, 0.5573, 0.0524, 0.5885, 0.0524, 0.5885, 0.01166, 0.5498, 0.05693, 0.5104, 0.6084, 0.5602, 0.5648, 0.5939, 0.504, 0.5447, 0.504, 0.5447, 0.5347, 0.4987, 0.6084, 0.5602, 0.5347, 0.4987, 0.504, 0.5447, 0.436, 0.5058, 0.436, 0.5058, 0.455, 0.451, 0.5347, 0.4987, 0.455, 0.451, 0.436, 0.5058, 0.374, 0.4876, 0.374, 0.4876, 0.385, 0.4291, 0.455, 0.451, 0.385, 0.4291, 0.374, 0.4876, 0.3118, 0.4854, 0.3118, 0.4854, 0.3147, 0.427, 0.385, 0.4291, 0.3147, 0.427, 0.3118, 0.4854, 0.2355, 0.4975, 0.2355, 0.4975, 0.2252, 0.4424, 0.3147, 0.427, 0.2252, 0.4424, 0.2355, 0.4975, 0.1613, 0.5184, 0.1613, 0.5184, 0.1373, 0.4666, 0.2252, 0.4424, 0.1373, 0.4666, 0.1613, 0.5184, 0.1126, 0.5457, 0.1126, 0.5457, 0.08316, 0.4937, 0.1373, 0.4666, 0.08316, 0.4937, 0.1126, 0.5457, 0.09427, 0.5573, 0.09427, 0.5573, 0.05693, 0.5104, 0.08316, 0.4937, 0.0524, 0.5885, 0.09427, 0.5573, 0.1451, 0.6337, 0.1451, 0.6337, 0.1129, 0.6548, 0.0524, 0.5885, 0.504, 0.5447, 0.5648, 0.5939, 0.4999, 0.6562, 0.4999, 0.6562, 0.454, 0.622, 0.504, 0.5447, 0.436, 0.5058, 0.504, 0.5447, 0.454, 0.622, 0.454, 0.622, 0.4022, 0.5942, 0.436, 0.5058, 0.374, 0.4876, 0.436, 0.5058, 0.4022, 0.5942, 0.4022, 0.5942, 0.3549, 0.5808, 0.374, 0.4876, 0.3118, 0.4854, 0.374, 0.4876, 0.3549, 0.5808, 0.3549, 0.5808, 0.3077, 0.5792, 0.3118, 0.4854, 0.2355, 0.4975, 0.3118, 0.4854, 0.3077, 0.5792, 0.3077, 0.5792, 0.2505, 0.5881, 0.2355, 0.4975, 0.1613, 0.5184, 0.2355, 0.4975, 0.2505, 0.5881, 0.2505, 0.5881, 0.1954, 0.6045, 0.1613, 0.5184, 0.1126, 0.5457, 0.1613, 0.5184, 0.1954, 0.6045, 0.1954, 0.6045, 0.1589, 0.6247, 0.1126, 0.5457, 0.09427, 0.5573, 0.1126, 0.5457, 0.1589, 0.6247, 0.1589, 0.6247, 0.1451, 0.6337, 0.09427, 0.5573, 0.1129, 0.6548, 0.1451, 0.6337, 0.1834, 0.6953, 0.1834, 0.6953, 0.1541, 0.7133, 0.1129, 0.6548, 0.454, 0.622, 0.4999, 0.6562, 0.4601, 0.7123, 0.4601, 0.7123, 0.4203, 0.6837, 0.454, 0.622, 0.4022, 0.5942, 0.454, 0.622, 0.4203, 0.6837, 0.4203, 0.6837, 0.3794, 0.6618, 0.4022, 0.5942, 0.3549, 0.5808, 0.4022, 0.5942, 0.3794, 0.6618, 0.3794, 0.6618, 0.3453, 0.6521, 0.3549, 0.5808, 0.3077, 0.5792, 0.3549, 0.5808, 0.3453, 0.6521, 0.3453, 0.6521, 0.3112, 0.651, 0.3077, 0.5792, 0.2505, 0.5881, 0.3077, 0.5792, 0.3112, 0.651, 0.3112, 0.651, 0.2662, 0.6581, 0.2505, 0.5881, 0.1954, 0.6045, 0.2505, 0.5881, 0.2662, 0.6581, 0.2662, 0.6581, 0.2221, 0.6718, 0.1954, 0.6045, 0.1589, 0.6247, 0.1954, 0.6045, 0.2221, 0.6718, 0.2221, 0.6718, 0.1931, 0.6885, 0.1589, 0.6247, 0.1451, 0.6337, 0.1589, 0.6247, 0.1931, 0.6885, 0.1931, 0.6885, 0.1834, 0.6953, 0.1451, 0.6337])
me_rectangle0.materials.append(mat_17___default)
me_rectangle0.use_remesh_preserve_volume = False
me_rectangle0.use_remesh_preserve_attributes = False
me_rectangle0.use_mirror_vertex_groups = False
me_rectangle0.update()
me_plane = bpy.data.meshes.new('Plane')
me_plane.from_pydata([(-1.0, -0.04976, 0.0), (1.0, -0.04976, 0.0), (-1.0, 0.1228, 0.0), (1.0, 0.1228, 0.0), (3.973, -0.04976, 0.0), (3.973, 0.1228, 0.0), (-2.065, -0.04976, 0.0), (-2.065, 0.1228, 0.0), (3.973, -0.04975, 0.0), (-2.065, -0.04976, 0.0), (3.973, -5.082, 0.0), (-2.065, -5.082, 0.0), (-2.065, 0.1228, 0.0), (3.973, 0.1228, 0.0), (-2.065, 5.155, 0.0), (3.973, 5.155, 0.0)], [], [(0, 1, 3, 2), (3, 1, 4, 5), (0, 2, 7, 6), (8, 9, 11), (8, 11, 10), (12, 13, 15), (12, 15, 14)])
_uv = me_plane.uv_layers.new(name='UVMap')
_uv.uv.foreach_set('vector', [0.0, 0.0, 0.0, 0.0, 0.0, 0.0, 0.0, 0.0, 0.0, 0.0, 0.0, 0.0, 0.0, 0.0, 0.0, 0.0, 0.0, 0.0, 0.0, 0.0, 0.0, 0.0, 0.0, 0.0, 0.0, 0.0, 1.0, 0.0, 1.0, 1.0, 0.0, 0.0, 1.0, 1.0, 0.0, 1.0, 0.0, 0.0, 1.0, 0.0, 1.0, 1.0, 0.0, 0.0, 1.0, 1.0, 0.0, 1.0])
me_plane.materials.append(mat_campo)
me_plane.use_remesh_preserve_volume = False
me_plane.use_remesh_preserve_attributes = False
me_plane.use_mirror_vertex_groups = False
me_plane.update()

# ---- objects
ob_cube_001 = bpy.data.objects.new('Cube.001', me_cube_001)
ob_cube = bpy.data.objects.new('Cube', me_cube)
ob_aro_001 = bpy.data.objects.new('Aro.001', me_rectangle0_001)
ob_aro = bpy.data.objects.new('Aro', me_rectangle0)
ob_campodequemados = bpy.data.objects.new('CampoDeQuemados', me_plane)

# ---- transforms, parenting, visibility, modifiers, constraints
ob_cube_001.location = (1.209, -5.224, -0.02379)
ob_cube_001.scale = (0.1436, 0.1422, 1.0)
ob_cube_001.lineart.crease_threshold = 0.0
ob_cube.location = (1.209, 5.37, -0.02379)
ob_cube.scale = (0.1436, 0.1422, 1.0)
ob_cube.lineart.crease_threshold = 0.0
ob_aro_001.location = (1.296, -4.661, 5.443)
ob_aro_001.rotation_euler = (1.571, 0.0, 3.142)
ob_aro_001.scale = (0.001289, 0.0007507, 0.001)
ob_aro_001.lineart.crease_threshold = 0.0
ob_aro.location = (1.296, 4.734, 5.443)
ob_aro.rotation_euler = (1.571, -0.0, 0.0)
ob_aro.scale = (0.001289, 0.0007507, 0.001)
ob_aro.lineart.crease_threshold = 0.0
ob_campodequemados.location = (0.0, 0.0, 0.0)
ob_campodequemados.lineart.crease_threshold = 0.0

# ---- collection membership
col_collection_1.objects.link(ob_cube_001)
col_collection_1.objects.link(ob_cube)
col_collection_1.objects.link(ob_aro_001)
col_collection_1.objects.link(ob_aro)
col_collection_1.objects.link(ob_campodequemados)

# ---- scene / render settings (as saved in the file)
scene.frame_start = 1; scene.frame_end = 250; scene.frame_set(1)
scene.render.engine = 'BLENDER_EEVEE_NEXT'
scene.render.resolution_percentage = 50
scene.render.dither_intensity = 0.0
scene.cycles.use_denoising = False
scene.cycles.samples = 10
scene.cycles.sampling_pattern = 'TABULATED_SOBOL'
scene.cycles.light_sampling_threshold = 0.0
scene.cycles.use_adaptive_sampling = False
scene.cycles.use_light_tree = False
scene.cycles.blur_glossy = 0.0
scene.cycles.volume_bounces = 1
scene.cycles.pixel_filter_type = 'GAUSSIAN'
scene.cycles.sample_clamp_indirect = 0.0
scene.view_settings.view_transform = 'Standard'
bpy.context.view_layer.update()

# ---- added for rendering (the .blend has no active camera and no usable light): camera, sun
cam_auto = bpy.data.cameras.new('AutoCamera')
cam_auto.lens = 50.0
cam_auto.sensor_width = 36.0
cam_auto.clip_end = 1000.0
ob_auto_camera = bpy.data.objects.new('AutoCamera', cam_auto)
scene.collection.objects.link(ob_auto_camera)
ob_auto_camera.location = (13.8885, -15.4483, 13.5353)
ob_auto_camera.rotation_euler = (1.09748, -7.21219e-08, 0.694738)
scene.camera = ob_auto_camera
light_auto_sun = bpy.data.lights.new('AutoSun', 'SUN')
light_auto_sun.energy = 3.0
light_auto_sun.angle = 0.0523599
ob_auto_sun = bpy.data.objects.new('AutoSun', light_auto_sun)
scene.collection.objects.link(ob_auto_sun)
ob_auto_sun.rotation_euler = (0.872665, 0.174533, 0.523599)
bpy.context.view_layer.update()
